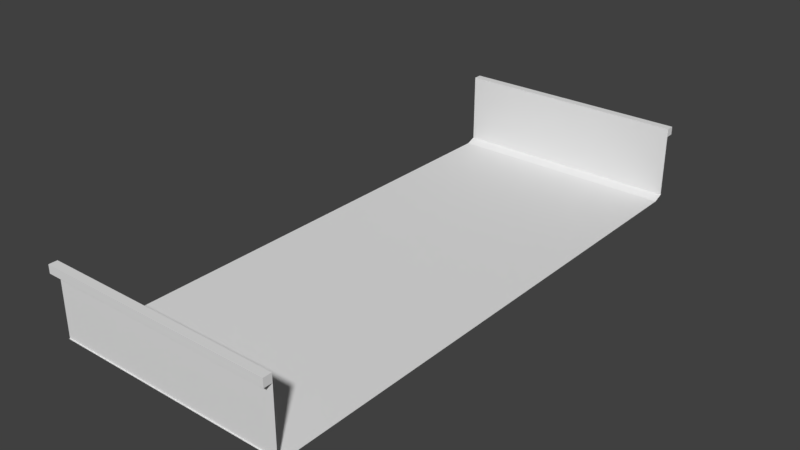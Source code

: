 # Source: WindyValleyBridgeSubdivided.blend  (saved by Blender 2.79.0; exported with 4.5.12 LTS)
import bpy
from mathutils import Matrix  # noqa: F401  (used for matrix-valued properties, if any)

bpy.ops.wm.read_factory_settings(use_empty=True)
scene = bpy.context.scene
scene.name = 'Scene'

# ---- collections
col_collection_1 = bpy.data.collections.new('Collection 1'); scene.collection.children.link(col_collection_1)

# ---- world
world_world = bpy.data.worlds.new('World'); scene.world = world_world
world_world.color = (0.05088, 0.05088, 0.05088)
world_world.use_sun_shadow = False
world_world.sun_shadow_jitter_overblur = 0.0
world_world.cycles.sampling_method = 'MANUAL'

# ---- meshes
me_plane_001 = bpy.data.meshes.new('Plane.001')
me_plane_001.from_pydata([(0.96, -5.96e-08, 0.0), (0.9956, 2.0, 0.2466), (0.9956, -5.769e-08, 0.2466), (0.96, 2.0, 0.0), (0.9956, -5.769e-08, 0.01407), (0.9956, 2.0, 0.01407), (1.0, -5.96e-08, 0.01582), (1.0, 2.0, 0.01582), (0.9956, 2.0, 0.2766), (0.9956, -5.769e-08, 0.2766), (1.026, 2.0, 0.2766), (1.026, -5.769e-08, 0.2766), (1.026, 2.0, 0.2466), (1.026, -5.769e-08, 0.2466), (0.9956, 1.0, 0.2466), (0.9956, 1.0, 0.01407), (1.0, 1.0, 0.01582), (0.96, 1.0, 0.0), (0.9956, 1.0, 0.2766), (1.026, 1.0, 0.2766), (1.026, 1.0, 0.2466), (0.9956, 1.5, 0.2466), (0.9956, 0.5, 0.01407), (1.0, 1.5, 0.01582), (0.96, 1.5, 0.0), (0.9956, 1.5, 0.2766), (1.026, 1.5, 0.2766), (1.026, 1.5, 0.2466), (0.9956, 0.5, 0.2466), (0.9956, 1.5, 0.01407), (1.0, 0.5, 0.01582), (0.96, 0.5, 0.0), (0.9956, 0.5, 0.2766), (1.026, 0.5, 0.2766), (1.026, 0.5, 0.2466), (0.9956, 1.75, 0.2466), (0.9956, 0.25, 0.01407), (1.0, 1.75, 0.01582), (0.9978, -5.865e-08, 0.01495), (0.9978, 2.0, 0.01495), (0.98, 2.0, 0.00791), (0.96, 1.75, 0.0), (0.9956, 1.75, 0.2766), (1.026, 1.75, 0.2766), (1.011, -5.769e-08, 0.2766), (1.011, 2.0, 0.2766), (1.026, 1.75, 0.2466), (1.011, -5.769e-08, 0.2466), (1.011, 2.0, 0.2466), (0.98, -5.96e-08, 0.00791), (0.9956, 0.75, 0.2466), (0.9956, 1.25, 0.01407), (1.0, 0.75, 0.01582), (0.96, 0.75, 0.0), (0.9956, 0.75, 0.2766), (1.026, 0.75, 0.2766), (1.026, 0.75, 0.2466), (1.011, 1.0, 0.2466), (1.011, 1.0, 0.2766), (0.98, 1.0, 0.00791), (0.9956, 1.25, 0.2466), (0.9956, 0.75, 0.01407), (1.0, 1.25, 0.01582), (0.96, 1.25, 0.0), (0.9956, 1.25, 0.2766), (1.026, 1.25, 0.2766), (1.026, 1.25, 0.2466), (0.9956, 0.25, 0.2466), (0.9956, 1.75, 0.01407), (1.0, 0.25, 0.01582), (0.96, 0.25, 0.0), (0.9956, 0.25, 0.2766), (1.026, 0.25, 0.2766), (1.026, 0.25, 0.2466), (0.98, 1.5, 0.00791), (1.011, 1.5, 0.2766), (1.011, 0.5, 0.2466), (1.011, 1.5, 0.2466), (1.011, 0.5, 0.2766), (0.98, 0.5, 0.00791), (0.98, 0.75, 0.00791), (1.011, 0.75, 0.2766), (1.011, 1.25, 0.2466), (1.011, 0.25, 0.2466), (1.011, 1.75, 0.2766), (0.98, 1.75, 0.00791), (0.98, 1.25, 0.00791), (1.011, 1.25, 0.2766), (1.011, 0.75, 0.2466), (1.011, 1.75, 0.2466), (1.011, 0.25, 0.2766), (0.98, 0.25, 0.00791), (0.48, -5.96e-08, 0.0), (0.48, 2.0, 0.0), (0.48, 1.0, 0.0), (0.48, 0.5, 0.0), (0.48, 1.5, 0.0), (0.48, 1.25, 0.0), (0.48, 0.25, 0.0), (0.48, 0.75, 0.0), (0.48, 1.75, 0.0), (0.72, -5.96e-08, 0.0), (0.24, 2.0, 0.0), (0.24, 1.0, 0.0), (0.24, 0.5, 0.0), (0.24, 1.5, 0.0), (0.24, 1.25, 0.0), (0.24, 0.25, 0.0), (0.24, 0.75, 0.0), (0.24, 1.75, 0.0), (0.24, -5.96e-08, 0.0), (0.72, 2.0, 0.0), (0.72, 1.0, 0.0), (0.72, 0.5, 0.0), (0.72, 1.5, 0.0), (0.72, 1.25, 0.0), (0.72, 0.25, 0.0), (0.72, 0.75, 0.0), (0.72, 1.75, 0.0), (0.84, -5.96e-08, 0.0), (0.12, 2.0, 0.0), (0.96, 1.875, 0.0), (0.96, 0.875, 0.0), (0.12, 1.0, 0.0), (0.96, 1.375, 0.0), (0.96, 0.375, 0.0), (0.12, 0.5, 0.0), (0.12, 1.5, 0.0), (0.96, 1.625, 0.0), (0.96, 0.625, 0.0), (0.96, 1.125, 0.0), (0.96, 0.125, 0.0), (0.12, 1.25, 0.0), (0.12, 0.25, 0.0), (0.12, 0.75, 0.0), (0.12, 1.75, 0.0), (0.36, -5.96e-08, 0.0), (0.6, 2.0, 0.0), (0.6, 1.0, 0.0), (0.6, 0.5, 0.0), (0.6, 1.5, 0.0), (0.6, 1.25, 0.0), (0.6, 0.25, 0.0), (0.6, 0.75, 0.0), (0.6, 1.75, 0.0), (0.48, 1.625, 0.0), (0.48, 0.625, 0.0), (0.48, 0.125, 0.0), (0.48, 1.125, 0.0), (0.48, 1.375, 0.0), (0.48, 0.375, 0.0), (0.48, 0.875, 0.0), (0.48, 1.875, 0.0), (0.6, -5.96e-08, 0.0), (0.36, 2.0, 0.0), (0.36, 1.0, 0.0), (0.36, 0.5, 0.0), (0.36, 1.5, 0.0), (0.36, 1.25, 0.0), (0.36, 0.25, 0.0), (0.36, 0.75, 0.0), (0.36, 1.75, 0.0), (0.12, -5.96e-08, 0.0), (0.84, 2.0, 0.0), (0.84, 1.0, 0.0), (0.84, 0.5, 0.0), (0.84, 1.5, 0.0), (0.84, 1.25, 0.0), (0.84, 0.25, 0.0), (0.84, 0.75, 0.0), (0.84, 1.75, 0.0), (0.72, 1.875, 0.0), (0.72, 0.875, 0.0), (0.72, 0.375, 0.0), (0.72, 1.375, 0.0), (0.72, 1.125, 0.0), (0.72, 0.125, 0.0), (0.72, 0.625, 0.0), (0.72, 1.625, 0.0), (0.24, 1.625, 0.0), (0.24, 0.625, 0.0), (0.24, 0.125, 0.0), (0.24, 1.125, 0.0), (0.24, 1.375, 0.0), (0.24, 0.375, 0.0), (0.24, 0.875, 0.0), (0.24, 1.875, 0.0), (0.12, 1.875, 0.0), (0.12, 0.875, 0.0), (0.12, 0.375, 0.0), (0.12, 1.375, 0.0), (0.12, 1.125, 0.0), (0.12, 0.125, 0.0), (0.12, 0.625, 0.0), (0.12, 1.625, 0.0), (0.6, 1.625, 0.0), (0.6, 0.625, 0.0), (0.6, 0.125, 0.0), (0.6, 1.125, 0.0), (0.6, 1.375, 0.0), (0.6, 0.375, 0.0), (0.6, 0.875, 0.0), (0.6, 1.875, 0.0), (0.84, 1.875, 0.0), (0.84, 0.875, 0.0), (0.84, 0.375, 0.0), (0.84, 1.375, 0.0), (0.84, 1.125, 0.0), (0.84, 0.125, 0.0), (0.84, 0.625, 0.0), (0.84, 1.625, 0.0), (0.36, 1.625, 0.0), (0.36, 0.625, 0.0), (0.36, 0.125, 0.0), (0.36, 1.125, 0.0), (0.36, 1.375, 0.0), (0.36, 0.375, 0.0), (0.36, 0.875, 0.0), (0.36, 1.875, 0.0), (-0.96, -5.96e-08, 0.0), (-0.9956, 2.0, 0.2466), (-0.9956, -5.769e-08, 0.2466), (-0.96, 2.0, 0.0), (0.0, 2.0, 0.0), (0.0, -5.96e-08, 0.0), (-0.9956, -5.769e-08, 0.01407), (-0.9956, 2.0, 0.01407), (-1.0, -5.96e-08, 0.01582), (-1.0, 2.0, 0.01582), (-0.9956, 2.0, 0.2766), (-0.9956, -5.769e-08, 0.2766), (-1.026, 2.0, 0.2766), (-1.026, -5.769e-08, 0.2766), (-1.026, 2.0, 0.2466), (-1.026, -5.769e-08, 0.2466), (-0.9956, 1.0, 0.2466), (0.0, 1.0, 0.0), (-0.9956, 1.0, 0.01407), (-1.0, 1.0, 0.01582), (-0.96, 1.0, 0.0), (-0.9956, 1.0, 0.2766), (-1.026, 1.0, 0.2766), (-1.026, 1.0, 0.2466), (-0.9956, 1.5, 0.2466), (0.0, 1.5, 0.0), (-0.9956, 0.5, 0.01407), (-1.0, 1.5, 0.01582), (-0.96, 1.5, 0.0), (-0.9956, 1.5, 0.2766), (-1.026, 1.5, 0.2766), (-1.026, 1.5, 0.2466), (-0.9956, 0.5, 0.2466), (0.0, 0.5, 0.0), (-0.9956, 1.5, 0.01407), (-1.0, 0.5, 0.01582), (-0.96, 0.5, 0.0), (-0.9956, 0.5, 0.2766), (-1.026, 0.5, 0.2766), (-1.026, 0.5, 0.2466), (-0.9956, 1.75, 0.2466), (0.0, 1.75, 0.0), (-0.9956, 0.25, 0.01407), (-1.0, 1.75, 0.01582), (-0.9978, -5.865e-08, 0.01495), (-0.9978, 2.0, 0.01495), (-0.98, 2.0, 0.00791), (-0.96, 1.75, 0.0), (-0.9956, 1.75, 0.2766), (-1.026, 1.75, 0.2766), (-1.011, -5.769e-08, 0.2766), (-1.011, 2.0, 0.2766), (-1.026, 1.75, 0.2466), (-1.011, -5.769e-08, 0.2466), (-1.011, 2.0, 0.2466), (-0.98, -5.96e-08, 0.00791), (-0.9956, 0.75, 0.2466), (0.0, 0.75, 0.0), (-0.9956, 1.25, 0.01407), (-1.0, 0.75, 0.01582), (-0.96, 0.75, 0.0), (-0.9956, 0.75, 0.2766), (-1.026, 0.75, 0.2766), (-1.026, 0.75, 0.2466), (-1.011, 1.0, 0.2466), (-1.011, 1.0, 0.2766), (-0.98, 1.0, 0.00791), (-0.9956, 1.25, 0.2466), (0.0, 1.25, 0.0), (-0.9956, 0.75, 0.01407), (-1.0, 1.25, 0.01582), (-0.96, 1.25, 0.0), (-0.9956, 1.25, 0.2766), (-1.026, 1.25, 0.2766), (-1.026, 1.25, 0.2466), (-0.9956, 0.25, 0.2466), (0.0, 0.25, 0.0), (-0.9956, 1.75, 0.01407), (-1.0, 0.25, 0.01582), (-0.96, 0.25, 0.0), (-0.9956, 0.25, 0.2766), (-1.026, 0.25, 0.2766), (-1.026, 0.25, 0.2466), (-0.98, 1.5, 0.00791), (-1.011, 1.5, 0.2766), (-1.011, 0.5, 0.2466), (-1.011, 1.5, 0.2466), (-1.011, 0.5, 0.2766), (-0.98, 0.5, 0.00791), (-0.98, 0.75, 0.00791), (-1.011, 0.75, 0.2766), (-1.011, 1.25, 0.2466), (-1.011, 0.25, 0.2466), (-1.011, 1.75, 0.2766), (-0.98, 1.75, 0.00791), (-0.98, 1.25, 0.00791), (-1.011, 1.25, 0.2766), (-1.011, 0.75, 0.2466), (-1.011, 1.75, 0.2466), (-1.011, 0.25, 0.2766), (-0.98, 0.25, 0.00791), (-0.48, -5.96e-08, 0.0), (-0.48, 2.0, 0.0), (-0.48, 1.0, 0.0), (-0.48, 0.5, 0.0), (-0.48, 1.5, 0.0), (-0.48, 1.25, 0.0), (-0.48, 0.25, 0.0), (-0.48, 0.75, 0.0), (-0.48, 1.75, 0.0), (-0.72, -5.96e-08, 0.0), (-0.24, 2.0, 0.0), (-0.24, 1.0, 0.0), (-0.24, 0.5, 0.0), (-0.24, 1.5, 0.0), (-0.24, 1.25, 0.0), (-0.24, 0.25, 0.0), (-0.24, 0.75, 0.0), (-0.24, 1.75, 0.0), (-0.24, -5.96e-08, 0.0), (-0.72, 2.0, 0.0), (-0.72, 1.0, 0.0), (-0.72, 0.5, 0.0), (-0.72, 1.5, 0.0), (-0.72, 1.25, 0.0), (-0.72, 0.25, 0.0), (-0.72, 0.75, 0.0), (-0.72, 1.75, 0.0), (-0.84, -5.96e-08, 0.0), (-0.12, 2.0, 0.0), (0.0, 1.875, 0.0), (-0.96, 1.875, 0.0), (0.0, 0.875, 0.0), (-0.96, 0.875, 0.0), (-0.12, 1.0, 0.0), (0.0, 1.375, 0.0), (-0.96, 1.375, 0.0), (0.0, 0.375, 0.0), (-0.96, 0.375, 0.0), (-0.12, 0.5, 0.0), (-0.12, 1.5, 0.0), (0.0, 1.625, 0.0), (-0.96, 1.625, 0.0), (0.0, 0.625, 0.0), (-0.96, 0.625, 0.0), (0.0, 1.125, 0.0), (-0.96, 1.125, 0.0), (0.0, 0.125, 0.0), (-0.96, 0.125, 0.0), (-0.12, 1.25, 0.0), (-0.12, 0.25, 0.0), (-0.12, 0.75, 0.0), (-0.12, 1.75, 0.0), (-0.36, -5.96e-08, 0.0), (-0.6, 2.0, 0.0), (-0.6, 1.0, 0.0), (-0.6, 0.5, 0.0), (-0.6, 1.5, 0.0), (-0.6, 1.25, 0.0), (-0.6, 0.25, 0.0), (-0.6, 0.75, 0.0), (-0.6, 1.75, 0.0), (-0.48, 1.625, 0.0), (-0.48, 0.625, 0.0), (-0.48, 0.125, 0.0), (-0.48, 1.125, 0.0), (-0.48, 1.375, 0.0), (-0.48, 0.375, 0.0), (-0.48, 0.875, 0.0), (-0.48, 1.875, 0.0), (-0.6, -5.96e-08, 0.0), (-0.36, 2.0, 0.0), (-0.36, 1.0, 0.0), (-0.36, 0.5, 0.0), (-0.36, 1.5, 0.0), (-0.36, 1.25, 0.0), (-0.36, 0.25, 0.0), (-0.36, 0.75, 0.0), (-0.36, 1.75, 0.0), (-0.12, -5.96e-08, 0.0), (-0.84, 2.0, 0.0), (-0.84, 1.0, 0.0), (-0.84, 0.5, 0.0), (-0.84, 1.5, 0.0), (-0.84, 1.25, 0.0), (-0.84, 0.25, 0.0), (-0.84, 0.75, 0.0), (-0.84, 1.75, 0.0), (-0.72, 1.875, 0.0), (-0.72, 0.875, 0.0), (-0.72, 0.375, 0.0), (-0.72, 1.375, 0.0), (-0.72, 1.125, 0.0), (-0.72, 0.125, 0.0), (-0.72, 0.625, 0.0), (-0.72, 1.625, 0.0), (-0.24, 1.625, 0.0), (-0.24, 0.625, 0.0), (-0.24, 0.125, 0.0), (-0.24, 1.125, 0.0), (-0.24, 1.375, 0.0), (-0.24, 0.375, 0.0), (-0.24, 0.875, 0.0), (-0.24, 1.875, 0.0), (-0.12, 1.875, 0.0), (-0.12, 0.875, 0.0), (-0.12, 0.375, 0.0), (-0.12, 1.375, 0.0), (-0.12, 1.125, 0.0), (-0.12, 0.125, 0.0), (-0.12, 0.625, 0.0), (-0.12, 1.625, 0.0), (-0.6, 1.625, 0.0), (-0.6, 0.625, 0.0), (-0.6, 0.125, 0.0), (-0.6, 1.125, 0.0), (-0.6, 1.375, 0.0), (-0.6, 0.375, 0.0), (-0.6, 0.875, 0.0), (-0.6, 1.875, 0.0), (-0.84, 1.875, 0.0), (-0.84, 0.875, 0.0), (-0.84, 0.375, 0.0), (-0.84, 1.375, 0.0), (-0.84, 1.125, 0.0), (-0.84, 0.125, 0.0), (-0.84, 0.625, 0.0), (-0.84, 1.625, 0.0), (-0.36, 1.625, 0.0), (-0.36, 0.625, 0.0), (-0.36, 0.125, 0.0), (-0.36, 1.125, 0.0), (-0.36, 1.375, 0.0), (-0.36, 0.375, 0.0), (-0.36, 0.875, 0.0), (-0.36, 1.875, 0.0)], [(38, 6), (39, 5), (5, 3), (0, 4), (4, 38), (7, 39), (263, 227), (264, 226), (226, 222), (219, 225), (225, 263), (228, 264)], [(4, 67, 36), (131, 0, 49), (102, 187, 186), (2, 71, 67), (44, 72, 90), (11, 73, 72), (13, 44, 47), (35, 48, 89), (10, 48, 45), (50, 57, 88), (19, 66, 65), (58, 65, 87), (14, 64, 60), (103, 188, 185), (130, 17, 59), (15, 60, 51), (29, 35, 68), (128, 24, 74), (104, 189, 184), (21, 42, 35), (75, 43, 84), (26, 46, 43), (67, 76, 83), (60, 77, 82), (33, 56, 55), (78, 55, 81), (28, 54, 50), (105, 190, 183), (129, 31, 79), (22, 50, 61), (61, 14, 15), (80, 30, 52), (59, 52, 16), (122, 53, 80), (106, 191, 182), (50, 18, 14), (81, 19, 58), (54, 58, 18), (32, 81, 54), (55, 20, 19), (82, 27, 66), (57, 66, 20), (14, 82, 57), (83, 34, 73), (47, 73, 13), (2, 83, 47), (43, 12, 10), (84, 10, 45), (42, 45, 8), (25, 84, 42), (35, 8, 1), (107, 192, 181), (85, 23, 37), (40, 37, 7), (121, 41, 85), (68, 1, 5), (51, 21, 29), (86, 16, 62), (74, 62, 23), (124, 63, 86), (108, 193, 180), (60, 25, 21), (87, 26, 75), (64, 75, 25), (18, 87, 64), (65, 27, 26), (88, 20, 56), (76, 56, 34), (28, 88, 76), (45, 1, 8), (89, 12, 46), (77, 46, 27), (21, 89, 77), (47, 9, 2), (72, 34, 33), (90, 33, 78), (71, 78, 32), (9, 90, 71), (67, 32, 28), (109, 194, 179), (91, 6, 69), (79, 69, 30), (125, 70, 91), (36, 28, 22), (118, 195, 178), (117, 196, 177), (116, 197, 176), (115, 198, 175), (114, 199, 174), (113, 200, 173), (112, 201, 172), (111, 202, 171), (3, 203, 121), (17, 204, 122), (31, 205, 125), (24, 206, 124), (63, 207, 130), (70, 208, 131), (53, 209, 129), (41, 210, 128), (100, 211, 145), (99, 212, 146), (98, 213, 147), (97, 214, 148), (96, 215, 149), (95, 216, 150), (94, 217, 151), (93, 218, 152), (102, 120, 187), (103, 123, 188), (104, 126, 189), (105, 127, 190), (106, 132, 191), (107, 133, 192), (108, 134, 193), (109, 135, 194), (118, 144, 195), (117, 143, 196), (116, 142, 197), (115, 141, 198), (114, 140, 199), (113, 139, 200), (112, 138, 201), (111, 137, 202), (3, 163, 203), (17, 164, 204), (31, 165, 205), (24, 166, 206), (63, 167, 207), (70, 168, 208), (53, 169, 209), (41, 170, 210), (100, 161, 211), (99, 160, 212), (98, 159, 213), (97, 158, 214), (96, 157, 215), (95, 156, 216), (94, 155, 217), (93, 154, 218), (218, 186, 109), (218, 154, 186), (154, 102, 186), (217, 185, 108), (217, 155, 185), (155, 103, 185), (216, 184, 107), (216, 156, 184), (156, 104, 184), (215, 183, 106), (215, 157, 183), (157, 105, 183), (214, 182, 103), (214, 158, 182), (158, 106, 182), (213, 181, 110), (213, 159, 181), (159, 107, 181), (212, 180, 104), (212, 160, 180), (160, 108, 180), (211, 179, 105), (211, 161, 179), (161, 109, 179), (210, 178, 114), (210, 170, 178), (170, 118, 178), (209, 177, 113), (209, 169, 177), (169, 117, 177), (208, 176, 101), (208, 168, 176), (168, 116, 176), (207, 175, 112), (207, 167, 175), (167, 115, 175), (206, 174, 115), (206, 166, 174), (166, 114, 174), (205, 173, 116), (205, 165, 173), (165, 113, 173), (204, 172, 117), (204, 164, 172), (164, 112, 172), (203, 171, 118), (203, 163, 171), (163, 111, 171), (202, 152, 100), (202, 137, 152), (137, 93, 152), (201, 151, 99), (201, 138, 151), (138, 94, 151), (200, 150, 98), (200, 139, 150), (139, 95, 150), (199, 149, 97), (199, 140, 149), (140, 96, 149), (198, 148, 94), (198, 141, 148), (141, 97, 148), (197, 147, 92), (197, 142, 147), (142, 98, 147), (196, 146, 95), (196, 143, 146), (143, 99, 146), (195, 145, 96), (195, 144, 145), (144, 100, 145), (194, 360, 244), (194, 135, 360), (135, 260, 360), (193, 362, 252), (193, 134, 362), (134, 276, 362), (192, 366, 224), (192, 133, 366), (133, 295, 366), (191, 364, 236), (191, 132, 364), (132, 287, 364), (190, 354, 287), (190, 127, 354), (127, 244, 354), (189, 356, 295), (189, 126, 356), (126, 252, 356), (188, 351, 276), (188, 123, 351), (123, 236, 351), (187, 349, 260), (187, 120, 349), (120, 223, 349), (152, 161, 100), (152, 218, 161), (218, 109, 161), (151, 160, 99), (151, 217, 160), (217, 108, 160), (150, 159, 98), (150, 216, 159), (216, 107, 159), (149, 158, 97), (149, 215, 158), (215, 106, 158), (148, 155, 94), (148, 214, 155), (214, 103, 155), (147, 136, 92), (147, 213, 136), (213, 110, 136), (146, 156, 95), (146, 212, 156), (212, 104, 156), (145, 157, 96), (145, 211, 157), (211, 105, 157), (128, 166, 24), (128, 210, 166), (210, 114, 166), (129, 165, 31), (129, 209, 165), (209, 113, 165), (131, 119, 0), (131, 208, 119), (208, 101, 119), (130, 164, 17), (130, 207, 164), (207, 112, 164), (124, 167, 63), (124, 206, 167), (206, 115, 167), (125, 168, 70), (125, 205, 168), (205, 116, 168), (122, 169, 53), (122, 204, 169), (204, 117, 169), (121, 170, 41), (121, 203, 170), (203, 118, 170), (171, 144, 118), (171, 202, 144), (202, 100, 144), (172, 143, 117), (172, 201, 143), (201, 99, 143), (173, 142, 116), (173, 200, 142), (200, 98, 142), (174, 141, 115), (174, 199, 141), (199, 97, 141), (175, 138, 112), (175, 198, 138), (198, 94, 138), (176, 153, 101), (176, 197, 153), (197, 92, 153), (177, 139, 113), (177, 196, 139), (196, 95, 139), (178, 140, 114), (178, 195, 140), (195, 96, 140), (179, 127, 105), (179, 194, 127), (194, 244, 127), (180, 126, 104), (180, 193, 126), (193, 252, 126), (181, 162, 110), (181, 192, 162), (192, 224, 162), (182, 123, 103), (182, 191, 123), (191, 236, 123), (183, 132, 106), (183, 190, 132), (190, 287, 132), (184, 133, 107), (184, 189, 133), (189, 295, 133), (185, 134, 108), (185, 188, 134), (188, 276, 134), (186, 135, 109), (186, 187, 135), (187, 260, 135), (4, 2, 67), (49, 91, 131), (91, 70, 131), (2, 9, 71), (44, 11, 72), (11, 13, 73), (13, 11, 44), (35, 1, 48), (10, 12, 48), (50, 14, 57), (19, 20, 66), (58, 19, 65), (14, 18, 64), (59, 86, 130), (86, 63, 130), (15, 14, 60), (29, 21, 35), (74, 85, 128), (85, 41, 128), (21, 25, 42), (75, 26, 43), (26, 27, 46), (67, 28, 76), (60, 21, 77), (33, 34, 56), (78, 33, 55), (28, 32, 54), (79, 80, 129), (80, 53, 129), (22, 28, 50), (61, 50, 14), (80, 79, 30), (59, 80, 52), (80, 59, 122), (59, 17, 122), (50, 54, 18), (81, 55, 19), (54, 81, 58), (32, 78, 81), (55, 56, 20), (82, 77, 27), (57, 82, 66), (14, 60, 82), (83, 76, 34), (47, 83, 73), (2, 67, 83), (43, 46, 12), (84, 43, 10), (42, 84, 45), (25, 75, 84), (35, 42, 8), (85, 74, 23), (40, 85, 37), (85, 40, 121), (40, 3, 121), (68, 35, 1), (51, 60, 21), (86, 59, 16), (74, 86, 62), (86, 74, 124), (74, 24, 124), (60, 64, 25), (87, 65, 26), (64, 87, 75), (18, 58, 87), (65, 66, 27), (88, 57, 20), (76, 88, 56), (28, 50, 88), (45, 48, 1), (89, 48, 12), (77, 89, 46), (21, 35, 89), (47, 44, 9), (72, 73, 34), (90, 72, 33), (71, 90, 78), (9, 44, 90), (67, 71, 32), (91, 49, 6), (79, 91, 69), (91, 79, 125), (79, 31, 125), (36, 67, 28), (225, 261, 294), (367, 274, 219), (330, 422, 423), (221, 294, 299), (269, 318, 300), (232, 300, 301), (234, 272, 269), (259, 317, 273), (231, 270, 273), (275, 316, 283), (241, 292, 293), (284, 315, 292), (235, 286, 291), (331, 421, 424), (365, 285, 239), (237, 277, 286), (253, 296, 259), (361, 302, 247), (332, 420, 425), (243, 259, 267), (303, 312, 268), (249, 268, 271), (294, 311, 304), (286, 310, 305), (257, 281, 282), (306, 309, 281), (251, 275, 280), (333, 419, 426), (363, 307, 255), (245, 288, 275), (288, 237, 235), (308, 278, 254), (285, 238, 278), (352, 308, 279), (334, 418, 427), (275, 235, 240), (309, 284, 241), (280, 240, 284), (256, 280, 309), (281, 241, 242), (310, 293, 250), (283, 242, 293), (235, 283, 310), (311, 301, 258), (272, 234, 301), (221, 272, 311), (268, 231, 233), (312, 270, 231), (267, 229, 270), (248, 267, 312), (259, 220, 229), (335, 417, 428), (313, 262, 246), (265, 228, 262), (350, 313, 266), (296, 226, 220), (277, 253, 243), (314, 289, 238), (302, 246, 289), (355, 314, 290), (336, 416, 429), (286, 243, 248), (315, 303, 249), (291, 248, 303), (240, 291, 315), (292, 249, 250), (316, 282, 242), (304, 258, 282), (251, 304, 316), (270, 229, 220), (317, 271, 233), (305, 250, 271), (243, 305, 317), (272, 221, 230), (300, 257, 258), (318, 306, 257), (299, 256, 306), (230, 299, 318), (294, 251, 256), (337, 415, 430), (319, 297, 227), (307, 254, 297), (357, 319, 298), (261, 245, 251), (346, 414, 431), (345, 413, 432), (344, 412, 433), (343, 411, 434), (342, 410, 435), (341, 409, 436), (340, 408, 437), (339, 407, 438), (222, 350, 439), (239, 352, 440), (255, 357, 441), (247, 355, 442), (290, 365, 443), (298, 367, 444), (279, 363, 445), (266, 361, 446), (328, 381, 447), (327, 382, 448), (326, 383, 449), (325, 384, 450), (324, 385, 451), (323, 386, 452), (322, 387, 453), (321, 388, 454), (330, 423, 348), (331, 424, 353), (332, 425, 358), (333, 426, 359), (334, 427, 368), (335, 428, 369), (336, 429, 370), (337, 430, 371), (346, 431, 380), (345, 432, 379), (344, 433, 378), (343, 434, 377), (342, 435, 376), (341, 436, 375), (340, 437, 374), (339, 438, 373), (222, 439, 399), (239, 440, 400), (255, 441, 401), (247, 442, 402), (290, 443, 403), (298, 444, 404), (279, 445, 405), (266, 446, 406), (328, 447, 397), (327, 448, 396), (326, 449, 395), (325, 450, 394), (324, 451, 393), (323, 452, 392), (322, 453, 391), (321, 454, 390), (454, 337, 422), (454, 422, 390), (390, 422, 330), (453, 336, 421), (453, 421, 391), (391, 421, 331), (452, 335, 420), (452, 420, 392), (392, 420, 332), (451, 334, 419), (451, 419, 393), (393, 419, 333), (450, 331, 418), (450, 418, 394), (394, 418, 334), (449, 338, 417), (449, 417, 395), (395, 417, 335), (448, 332, 416), (448, 416, 396), (396, 416, 336), (447, 333, 415), (447, 415, 397), (397, 415, 337), (446, 342, 414), (446, 414, 406), (406, 414, 346), (445, 341, 413), (445, 413, 405), (405, 413, 345), (444, 329, 412), (444, 412, 404), (404, 412, 344), (443, 340, 411), (443, 411, 403), (403, 411, 343), (442, 343, 410), (442, 410, 402), (402, 410, 342), (441, 344, 409), (441, 409, 401), (401, 409, 341), (440, 345, 408), (440, 408, 400), (400, 408, 340), (439, 346, 407), (439, 407, 399), (399, 407, 339), (438, 328, 388), (438, 388, 373), (373, 388, 321), (437, 327, 387), (437, 387, 374), (374, 387, 322), (436, 326, 386), (436, 386, 375), (375, 386, 323), (435, 325, 385), (435, 385, 376), (376, 385, 324), (434, 322, 384), (434, 384, 377), (377, 384, 325), (433, 320, 383), (433, 383, 378), (378, 383, 326), (432, 323, 382), (432, 382, 379), (379, 382, 327), (431, 324, 381), (431, 381, 380), (380, 381, 328), (430, 244, 360), (430, 360, 371), (371, 360, 260), (429, 252, 362), (429, 362, 370), (370, 362, 276), (428, 224, 366), (428, 366, 369), (369, 366, 295), (427, 236, 364), (427, 364, 368), (368, 364, 287), (426, 287, 354), (426, 354, 359), (359, 354, 244), (425, 295, 356), (425, 356, 358), (358, 356, 252), (424, 276, 351), (424, 351, 353), (353, 351, 236), (423, 260, 349), (423, 349, 348), (348, 349, 223), (388, 328, 397), (388, 397, 454), (454, 397, 337), (387, 327, 396), (387, 396, 453), (453, 396, 336), (386, 326, 395), (386, 395, 452), (452, 395, 335), (385, 325, 394), (385, 394, 451), (451, 394, 334), (384, 322, 391), (384, 391, 450), (450, 391, 331), (383, 320, 372), (383, 372, 449), (449, 372, 338), (382, 323, 392), (382, 392, 448), (448, 392, 332), (381, 324, 393), (381, 393, 447), (447, 393, 333), (361, 247, 402), (361, 402, 446), (446, 402, 342), (363, 255, 401), (363, 401, 445), (445, 401, 341), (367, 219, 347), (367, 347, 444), (444, 347, 329), (365, 239, 400), (365, 400, 443), (443, 400, 340), (355, 290, 403), (355, 403, 442), (442, 403, 343), (357, 298, 404), (357, 404, 441), (441, 404, 344), (352, 279, 405), (352, 405, 440), (440, 405, 345), (350, 266, 406), (350, 406, 439), (439, 406, 346), (407, 346, 380), (407, 380, 438), (438, 380, 328), (408, 345, 379), (408, 379, 437), (437, 379, 327), (409, 344, 378), (409, 378, 436), (436, 378, 326), (410, 343, 377), (410, 377, 435), (435, 377, 325), (411, 340, 374), (411, 374, 434), (434, 374, 322), (412, 329, 389), (412, 389, 433), (433, 389, 320), (413, 341, 375), (413, 375, 432), (432, 375, 323), (414, 342, 376), (414, 376, 431), (431, 376, 324), (415, 333, 359), (415, 359, 430), (430, 359, 244), (416, 332, 358), (416, 358, 429), (429, 358, 252), (417, 338, 398), (417, 398, 428), (428, 398, 224), (418, 331, 353), (418, 353, 427), (427, 353, 236), (419, 334, 368), (419, 368, 426), (426, 368, 287), (420, 335, 369), (420, 369, 425), (425, 369, 295), (421, 336, 370), (421, 370, 424), (424, 370, 276), (422, 337, 371), (422, 371, 423), (423, 371, 260), (225, 294, 221), (274, 367, 319), (319, 367, 298), (221, 299, 230), (269, 300, 232), (232, 301, 234), (234, 269, 232), (259, 273, 220), (231, 273, 233), (275, 283, 235), (241, 293, 242), (284, 292, 241), (235, 291, 240), (285, 365, 314), (314, 365, 290), (237, 286, 235), (253, 259, 243), (302, 361, 313), (313, 361, 266), (243, 267, 248), (303, 268, 249), (249, 271, 250), (294, 304, 251), (286, 305, 243), (257, 282, 258), (306, 281, 257), (251, 280, 256), (307, 363, 308), (308, 363, 279), (245, 275, 251), (288, 235, 275), (308, 254, 307), (285, 278, 308), (308, 352, 285), (285, 352, 239), (275, 240, 280), (309, 241, 281), (280, 284, 309), (256, 309, 306), (281, 242, 282), (310, 250, 305), (283, 293, 310), (235, 310, 286), (311, 258, 304), (272, 301, 311), (221, 311, 294), (268, 233, 271), (312, 231, 268), (267, 270, 312), (248, 312, 303), (259, 229, 267), (313, 246, 302), (265, 262, 313), (313, 350, 265), (265, 350, 222), (296, 220, 259), (277, 243, 286), (314, 238, 285), (302, 289, 314), (314, 355, 302), (302, 355, 247), (286, 248, 291), (315, 249, 292), (291, 303, 315), (240, 315, 284), (292, 250, 293), (316, 242, 283), (304, 282, 316), (251, 316, 275), (270, 220, 273), (317, 233, 273), (305, 271, 317), (243, 317, 259), (272, 230, 269), (300, 258, 301), (318, 257, 300), (299, 306, 318), (230, 318, 269), (294, 256, 299), (319, 227, 274), (307, 297, 319), (319, 357, 307), (307, 357, 255), (261, 251, 294)])
_uv = me_plane_001.uv_layers.new(name='UVMap')
_uv.uv.foreach_set('vector', [3.41e-05, 0.9963, 0.125, 3.41e-05, 0.125, 0.9963, 5.201, 0.9906, 5.875, 0.9906, 5.875, 0.4911, 0.6231, 0.9979, 0.5631, 0.9354, 0.6231, 0.9354, -9.377, 1.952e-05, -8.08, 0.9999, -8.08, 1.952e-05, 9.371, 1.508, 8.074, 2.008, 8.074, 1.508, -9.377, 0.9999, -8.08, 1.952e-05, -8.08, 0.9999, 0.649, -6.878e-05, 0.324, 1.0, 0.324, -6.878e-05, 0.8728, 0.9999, 0.9978, 0.5, 0.8728, 0.5, 1.0, 1.0, 0.5, -6.876e-05, 0.5, 1.0, 0.3728, 0.9999, 0.4978, 0.5, 0.3728, 0.5, -4.19, 0.9999, -2.893, 1.952e-05, -2.893, 0.9999, 4.184, 1.508, 2.887, 2.008, 2.887, 1.508, -4.19, 1.952e-05, -2.893, 0.9999, -2.893, 1.952e-05, 0.6231, 0.498, 0.5631, 0.4355, 0.6231, 0.4355, -0.1896, 0.9906, 0.4843, 0.9906, 0.4843, 0.4911, 0.5, 0.9963, 0.625, 3.41e-05, 0.625, 0.9963, 0.75, 0.9963, 0.875, 3.41e-05, 0.875, 0.9963, -2.885, 0.9906, -2.211, 0.9906, -2.211, 0.4911, 0.6231, 0.248, 0.5631, 0.1855, 0.6231, 0.1855, -1.596, 1.952e-05, -0.2991, 0.9999, -0.2991, 1.952e-05, 1.59, 1.508, 0.2931, 2.008, 0.2931, 1.508, -1.596, 0.9999, -0.2991, 1.952e-05, -0.2991, 0.9999, 0.1228, 0.9999, 0.2478, 0.5, 0.1228, 0.5, 0.6228, 0.9999, 0.7478, 0.5, 0.6228, 0.5, -6.783, 0.9999, -5.487, 1.952e-05, -5.487, 0.9999, 6.777, 1.508, 5.481, 2.008, 5.481, 1.508, -6.783, 1.952e-05, -5.487, 0.9999, -5.487, 1.952e-05, 0.6231, 0.748, 0.5631, 0.6855, 0.6231, 0.6855, 2.506, 0.9906, 3.18, 0.9906, 3.18, 0.4911, 0.25, 0.9963, 0.375, 3.41e-05, 0.375, 0.9963, 0.375, 0.9963, 0.5, 3.41e-05, 0.5, 0.9963, 1.832, 0.4911, 3.18, -0.008349, 1.832, -0.008349, 0.4843, 0.4911, 1.832, -0.008349, 0.4843, -0.008349, 1.158, 0.9906, 1.832, 0.9906, 1.832, 0.4911, 0.6231, 0.623, 0.5631, 0.5605, 0.6231, 0.5605, -5.487, 1.952e-05, -4.19, 0.9999, -4.19, 1.952e-05, 5.481, 1.508, 4.184, 2.008, 4.184, 1.508, 5.481, 1.008, 4.184, 1.508, 4.184, 1.008, 6.777, 1.008, 5.481, 1.508, 5.481, 1.008, -5.487, 0.9999, -4.19, 1.952e-05, -4.19, 0.9999, 0.6228, 0.5, 0.7478, 1.952e-05, 0.6228, 1.952e-05, 0.4978, 0.5, 0.6228, 1.952e-05, 0.4978, 1.952e-05, 0.4978, 0.9999, 0.6228, 0.5, 0.4978, 0.5, 0.1228, 0.5, 0.2478, 1.952e-05, 0.1228, 1.952e-05, -0.002212, 0.5, 0.1228, 1.952e-05, -0.002212, 1.952e-05, -0.002212, 0.9999, 0.1228, 0.5, -0.002212, 0.5, -0.2991, 0.9999, 0.9978, 1.952e-05, 0.9978, 0.9999, 0.2931, 1.508, -1.004, 2.008, -1.004, 1.508, 0.2931, 1.008, -1.004, 1.508, -1.004, 1.008, 1.59, 1.008, 0.2931, 1.508, 0.2931, 1.008, -0.2991, 1.952e-05, 0.9978, 0.9999, 0.9978, 1.952e-05, 0.6231, 0.123, 0.5631, 0.06055, 0.6231, 0.06055, -3.559, 0.4911, -2.211, -0.00835, -3.559, -0.00835, -4.906, 0.4911, -3.559, -0.00835, -4.906, -0.00835, -4.232, 0.9906, -3.559, 0.9906, -3.559, 0.4911, 0.875, 0.9963, 1.0, 3.41e-05, 1.0, 0.9963, 0.625, 0.9963, 0.75, 3.41e-05, 0.75, 0.9963, -0.8634, 0.4911, 0.4843, -0.008349, -0.8634, -0.00835, -2.211, 0.4911, -0.8634, -0.00835, -2.211, -0.00835, -1.537, 0.9906, -0.8634, 0.9906, -0.8634, 0.4911, 0.6231, 0.373, 0.5631, 0.3105, 0.6231, 0.3105, -2.893, 1.952e-05, -1.596, 0.9999, -1.596, 1.952e-05, 2.887, 1.508, 1.59, 2.008, 1.59, 1.508, 2.887, 1.008, 1.59, 1.508, 1.59, 1.008, 4.184, 1.008, 2.887, 1.508, 2.887, 1.008, -2.893, 0.9999, -1.596, 1.952e-05, -1.596, 0.9999, 0.3728, 0.5, 0.4978, 1.952e-05, 0.3728, 1.952e-05, 0.2478, 0.5, 0.3728, 1.952e-05, 0.2478, 1.952e-05, 0.2478, 0.9999, 0.3728, 0.5, 0.2478, 0.5, 0.5, 1.0, -1.811e-05, -6.876e-05, -1.811e-05, 1.0, 0.8728, 0.5, 0.9978, 1.952e-05, 0.8728, 1.952e-05, 0.7478, 0.5, 0.8728, 1.952e-05, 0.7478, 1.952e-05, 0.7478, 0.9999, 0.8728, 0.5, 0.7478, 0.5, 0.324, -6.878e-05, -0.001064, 1.0, -0.001064, -6.878e-05, -8.08, 0.9999, -6.783, 1.952e-05, -6.783, 0.9999, 8.074, 1.508, 6.777, 2.008, 6.777, 1.508, 8.074, 1.008, 6.777, 1.508, 6.777, 1.008, 9.371, 1.008, 8.074, 1.508, 8.074, 1.008, -8.08, 1.952e-05, -6.783, 0.9999, -6.783, 1.952e-05, 0.6231, 0.8729, 0.5631, 0.8104, 0.6231, 0.8104, 4.527, 0.4911, 5.875, -0.008349, 4.527, -0.008349, 3.18, 0.4911, 4.527, -0.008349, 3.18, -0.008349, 3.853, 0.9906, 4.527, 0.9906, 4.527, 0.4911, 0.125, 0.9963, 0.25, 3.41e-05, 0.25, 0.9963, 0.8631, 0.8729, 0.8031, 0.8104, 0.8631, 0.8104, 0.8631, 0.373, 0.8031, 0.3105, 0.8631, 0.3105, 0.8631, 0.123, 0.8031, 0.06055, 0.8631, 0.06055, 0.8631, 0.623, 0.8031, 0.5605, 0.8631, 0.5605, 0.8631, 0.748, 0.8031, 0.6855, 0.8631, 0.6855, 0.8631, 0.248, 0.8031, 0.1855, 0.8631, 0.1855, 0.8631, 0.498, 0.8031, 0.4355, 0.8631, 0.4355, 0.8631, 0.9979, 0.8031, 0.9354, 0.8631, 0.9354, 0.983, 0.9979, 0.923, 0.9354, 0.983, 0.9354, 0.983, 0.498, 0.923, 0.4355, 0.983, 0.4355, 0.983, 0.248, 0.923, 0.1855, 0.983, 0.1855, 0.983, 0.748, 0.923, 0.6855, 0.983, 0.6855, 0.983, 0.623, 0.923, 0.5605, 0.983, 0.5605, 0.983, 0.123, 0.923, 0.06055, 0.983, 0.06055, 0.983, 0.373, 0.923, 0.3105, 0.983, 0.3105, 0.983, 0.8729, 0.923, 0.8104, 0.983, 0.8104, 0.7431, 0.8729, 0.6831, 0.8104, 0.7431, 0.8104, 0.7431, 0.373, 0.6831, 0.3105, 0.7431, 0.3105, 0.7431, 0.123, 0.6831, 0.06055, 0.7431, 0.06055, 0.7431, 0.623, 0.6831, 0.5605, 0.7431, 0.5605, 0.7431, 0.748, 0.6831, 0.6855, 0.7431, 0.6855, 0.7431, 0.248, 0.6831, 0.1855, 0.7431, 0.1855, 0.7431, 0.498, 0.6831, 0.4355, 0.7431, 0.4355, 0.7431, 0.9979, 0.6831, 0.9354, 0.7431, 0.9354, 0.6231, 0.9979, 0.5631, 0.9979, 0.5631, 0.9354, 0.6231, 0.498, 0.5631, 0.498, 0.5631, 0.4355, 0.6231, 0.248, 0.5631, 0.248, 0.5631, 0.1855, 0.6231, 0.748, 0.5631, 0.748, 0.5631, 0.6855, 0.6231, 0.623, 0.5631, 0.623, 0.5631, 0.5605, 0.6231, 0.123, 0.5631, 0.123, 0.5631, 0.06055, 0.6231, 0.373, 0.5631, 0.373, 0.5631, 0.3105, 0.6231, 0.8729, 0.5631, 0.8729, 0.5631, 0.8104, 0.8631, 0.8729, 0.8031, 0.8729, 0.8031, 0.8104, 0.8631, 0.373, 0.8031, 0.373, 0.8031, 0.3105, 0.8631, 0.123, 0.8031, 0.123, 0.8031, 0.06055, 0.8631, 0.623, 0.8031, 0.623, 0.8031, 0.5605, 0.8631, 0.748, 0.8031, 0.748, 0.8031, 0.6855, 0.8631, 0.248, 0.8031, 0.248, 0.8031, 0.1855, 0.8631, 0.498, 0.8031, 0.498, 0.8031, 0.4355, 0.8631, 0.9979, 0.8031, 0.9979, 0.8031, 0.9354, 0.983, 0.9979, 0.923, 0.9979, 0.923, 0.9354, 0.983, 0.498, 0.923, 0.498, 0.923, 0.4355, 0.983, 0.248, 0.923, 0.248, 0.923, 0.1855, 0.983, 0.748, 0.923, 0.748, 0.923, 0.6855, 0.983, 0.623, 0.923, 0.623, 0.923, 0.5605, 0.983, 0.123, 0.923, 0.123, 0.923, 0.06055, 0.983, 0.373, 0.923, 0.373, 0.923, 0.3105, 0.983, 0.8729, 0.923, 0.8729, 0.923, 0.8104, 0.7431, 0.8729, 0.6831, 0.8729, 0.6831, 0.8104, 0.7431, 0.373, 0.6831, 0.373, 0.6831, 0.3105, 0.7431, 0.123, 0.6831, 0.123, 0.6831, 0.06055, 0.7431, 0.623, 0.6831, 0.623, 0.6831, 0.5605, 0.7431, 0.748, 0.6831, 0.748, 0.6831, 0.6855, 0.7431, 0.248, 0.6831, 0.248, 0.6831, 0.1855, 0.7431, 0.498, 0.6831, 0.498, 0.6831, 0.4355, 0.7431, 0.9979, 0.6831, 0.9979, 0.6831, 0.9354, 0.6831, 0.9354, 0.6231, 0.9354, 0.6231, 0.8729, 0.6831, 0.9354, 0.6831, 0.9979, 0.6231, 0.9354, 0.6831, 0.9979, 0.6231, 0.9979, 0.6231, 0.9354, 0.6831, 0.4355, 0.6231, 0.4355, 0.6231, 0.373, 0.6831, 0.4355, 0.6831, 0.498, 0.6231, 0.4355, 0.6831, 0.498, 0.6231, 0.498, 0.6231, 0.4355, 0.6831, 0.1855, 0.6231, 0.1855, 0.6231, 0.123, 0.6831, 0.1855, 0.6831, 0.248, 0.6231, 0.1855, 0.6831, 0.248, 0.6231, 0.248, 0.6231, 0.1855, 0.6831, 0.6855, 0.6231, 0.6855, 0.6231, 0.623, 0.6831, 0.6855, 0.6831, 0.748, 0.6231, 0.6855, 0.6831, 0.748, 0.6231, 0.748, 0.6231, 0.6855, 0.6831, 0.5605, 0.6231, 0.5605, 0.6231, 0.498, 0.6831, 0.5605, 0.6831, 0.623, 0.6231, 0.5605, 0.6831, 0.623, 0.6231, 0.623, 0.6231, 0.5605, 0.6831, 0.06055, 0.6231, 0.06055, 0.6231, -0.001942, 0.6831, 0.06055, 0.6831, 0.123, 0.6231, 0.06055, 0.6831, 0.123, 0.6231, 0.123, 0.6231, 0.06055, 0.6831, 0.3105, 0.6231, 0.3105, 0.6231, 0.248, 0.6831, 0.3105, 0.6831, 0.373, 0.6231, 0.3105, 0.6831, 0.373, 0.6231, 0.373, 0.6231, 0.3105, 0.6831, 0.8104, 0.6231, 0.8104, 0.6231, 0.748, 0.6831, 0.8104, 0.6831, 0.8729, 0.6231, 0.8104, 0.6831, 0.8729, 0.6231, 0.8729, 0.6231, 0.8104, 0.923, 0.8104, 0.8631, 0.8104, 0.8631, 0.748, 0.923, 0.8104, 0.923, 0.8729, 0.8631, 0.8104, 0.923, 0.8729, 0.8631, 0.8729, 0.8631, 0.8104, 0.923, 0.3105, 0.8631, 0.3105, 0.8631, 0.248, 0.923, 0.3105, 0.923, 0.373, 0.8631, 0.3105, 0.923, 0.373, 0.8631, 0.373, 0.8631, 0.3105, 0.923, 0.06055, 0.8631, 0.06055, 0.8631, -0.001942, 0.923, 0.06055, 0.923, 0.123, 0.8631, 0.06055, 0.923, 0.123, 0.8631, 0.123, 0.8631, 0.06055, 0.923, 0.5605, 0.8631, 0.5605, 0.8631, 0.498, 0.923, 0.5605, 0.923, 0.623, 0.8631, 0.5605, 0.923, 0.623, 0.8631, 0.623, 0.8631, 0.5605, 0.923, 0.6855, 0.8631, 0.6855, 0.8631, 0.623, 0.923, 0.6855, 0.923, 0.748, 0.8631, 0.6855, 0.923, 0.748, 0.8631, 0.748, 0.8631, 0.6855, 0.923, 0.1855, 0.8631, 0.1855, 0.8631, 0.123, 0.923, 0.1855, 0.923, 0.248, 0.8631, 0.1855, 0.923, 0.248, 0.8631, 0.248, 0.8631, 0.1855, 0.923, 0.4355, 0.8631, 0.4355, 0.8631, 0.373, 0.923, 0.4355, 0.923, 0.498, 0.8631, 0.4355, 0.923, 0.498, 0.8631, 0.498, 0.8631, 0.4355, 0.923, 0.9354, 0.8631, 0.9354, 0.8631, 0.8729, 0.923, 0.9354, 0.923, 0.9979, 0.8631, 0.9354, 0.923, 0.9979, 0.8631, 0.9979, 0.8631, 0.9354, 0.8031, 0.9354, 0.7431, 0.9354, 0.7431, 0.8729, 0.8031, 0.9354, 0.8031, 0.9979, 0.7431, 0.9354, 0.8031, 0.9979, 0.7431, 0.9979, 0.7431, 0.9354, 0.8031, 0.4355, 0.7431, 0.4355, 0.7431, 0.373, 0.8031, 0.4355, 0.8031, 0.498, 0.7431, 0.4355, 0.8031, 0.498, 0.7431, 0.498, 0.7431, 0.4355, 0.8031, 0.1855, 0.7431, 0.1855, 0.7431, 0.123, 0.8031, 0.1855, 0.8031, 0.248, 0.7431, 0.1855, 0.8031, 0.248, 0.7431, 0.248, 0.7431, 0.1855, 0.8031, 0.6855, 0.7431, 0.6855, 0.7431, 0.623, 0.8031, 0.6855, 0.8031, 0.748, 0.7431, 0.6855, 0.8031, 0.748, 0.7431, 0.748, 0.7431, 0.6855, 0.8031, 0.5605, 0.7431, 0.5605, 0.7431, 0.498, 0.8031, 0.5605, 0.8031, 0.623, 0.7431, 0.5605, 0.8031, 0.623, 0.7431, 0.623, 0.7431, 0.5605, 0.8031, 0.06055, 0.7431, 0.06055, 0.7431, -0.001942, 0.8031, 0.06055, 0.8031, 0.123, 0.7431, 0.06055, 0.8031, 0.123, 0.7431, 0.123, 0.7431, 0.06055, 0.8031, 0.3105, 0.7431, 0.3105, 0.7431, 0.248, 0.8031, 0.3105, 0.8031, 0.373, 0.7431, 0.3105, 0.8031, 0.373, 0.7431, 0.373, 0.7431, 0.3105, 0.8031, 0.8104, 0.7431, 0.8104, 0.7431, 0.748, 0.8031, 0.8104, 0.8031, 0.8729, 0.7431, 0.8104, 0.8031, 0.8729, 0.7431, 0.8729, 0.7431, 0.8104, 0.5631, 0.8104, 0.5031, 0.8104, 0.5031, 0.748, 0.5631, 0.8104, 0.5631, 0.8729, 0.5031, 0.8104, 0.5631, 0.8729, 0.5031, 0.8729, 0.5031, 0.8104, 0.5631, 0.3105, 0.5031, 0.3105, 0.5031, 0.248, 0.5631, 0.3105, 0.5631, 0.373, 0.5031, 0.3105, 0.5631, 0.373, 0.5031, 0.373, 0.5031, 0.3105, 0.5631, 0.06055, 0.5031, 0.06055, 0.5031, -0.001942, 0.5631, 0.06055, 0.5631, 0.123, 0.5031, 0.06055, 0.5631, 0.123, 0.5031, 0.123, 0.5031, 0.06055, 0.5631, 0.5605, 0.5031, 0.5605, 0.5031, 0.498, 0.5631, 0.5605, 0.5631, 0.623, 0.5031, 0.5605, 0.5631, 0.623, 0.5031, 0.623, 0.5031, 0.5605, 0.5631, 0.6855, 0.5031, 0.6855, 0.5031, 0.623, 0.5631, 0.6855, 0.5631, 0.748, 0.5031, 0.6855, 0.5631, 0.748, 0.5031, 0.748, 0.5031, 0.6855, 0.5631, 0.1855, 0.5031, 0.1855, 0.5031, 0.123, 0.5631, 0.1855, 0.5631, 0.248, 0.5031, 0.1855, 0.5631, 0.248, 0.5031, 0.248, 0.5031, 0.1855, 0.5631, 0.4355, 0.5031, 0.4355, 0.5031, 0.373, 0.5631, 0.4355, 0.5631, 0.498, 0.5031, 0.4355, 0.5631, 0.498, 0.5031, 0.498, 0.5031, 0.4355, 0.5631, 0.9354, 0.5031, 0.9354, 0.5031, 0.8729, 0.5631, 0.9354, 0.5631, 0.9979, 0.5031, 0.9354, 0.5631, 0.9979, 0.5031, 0.9979, 0.5031, 0.9354, 0.7431, 0.9354, 0.6831, 0.8729, 0.7431, 0.8729, 0.7431, 0.9354, 0.6831, 0.9354, 0.6831, 0.8729, 0.6831, 0.9354, 0.6231, 0.8729, 0.6831, 0.8729, 0.7431, 0.4355, 0.6831, 0.373, 0.7431, 0.373, 0.7431, 0.4355, 0.6831, 0.4355, 0.6831, 0.373, 0.6831, 0.4355, 0.6231, 0.373, 0.6831, 0.373, 0.7431, 0.1855, 0.6831, 0.123, 0.7431, 0.123, 0.7431, 0.1855, 0.6831, 0.1855, 0.6831, 0.123, 0.6831, 0.1855, 0.6231, 0.123, 0.6831, 0.123, 0.7431, 0.6855, 0.6831, 0.623, 0.7431, 0.623, 0.7431, 0.6855, 0.6831, 0.6855, 0.6831, 0.623, 0.6831, 0.6855, 0.6231, 0.623, 0.6831, 0.623, 0.7431, 0.5605, 0.6831, 0.498, 0.7431, 0.498, 0.7431, 0.5605, 0.6831, 0.5605, 0.6831, 0.498, 0.6831, 0.5605, 0.6231, 0.498, 0.6831, 0.498, 0.7431, 0.06055, 0.6831, -0.001942, 0.7431, -0.001942, 0.7431, 0.06055, 0.6831, 0.06055, 0.6831, -0.001942, 0.6831, 0.06055, 0.6231, -0.001942, 0.6831, -0.001942, 0.7431, 0.3105, 0.6831, 0.248, 0.7431, 0.248, 0.7431, 0.3105, 0.6831, 0.3105, 0.6831, 0.248, 0.6831, 0.3105, 0.6231, 0.248, 0.6831, 0.248, 0.7431, 0.8104, 0.6831, 0.748, 0.7431, 0.748, 0.7431, 0.8104, 0.6831, 0.8104, 0.6831, 0.748, 0.6831, 0.8104, 0.6231, 0.748, 0.6831, 0.748, 0.983, 0.8104, 0.923, 0.748, 0.983, 0.748, 0.983, 0.8104, 0.923, 0.8104, 0.923, 0.748, 0.923, 0.8104, 0.8631, 0.748, 0.923, 0.748, 0.983, 0.3105, 0.923, 0.248, 0.983, 0.248, 0.983, 0.3105, 0.923, 0.3105, 0.923, 0.248, 0.923, 0.3105, 0.8631, 0.248, 0.923, 0.248, 0.983, 0.06055, 0.923, -0.001942, 0.983, -0.001942, 0.983, 0.06055, 0.923, 0.06055, 0.923, -0.001942, 0.923, 0.06055, 0.8631, -0.001942, 0.923, -0.001942, 0.983, 0.5605, 0.923, 0.498, 0.983, 0.498, 0.983, 0.5605, 0.923, 0.5605, 0.923, 0.498, 0.923, 0.5605, 0.8631, 0.498, 0.923, 0.498, 0.983, 0.6855, 0.923, 0.623, 0.983, 0.623, 0.983, 0.6855, 0.923, 0.6855, 0.923, 0.623, 0.923, 0.6855, 0.8631, 0.623, 0.923, 0.623, 0.983, 0.1855, 0.923, 0.123, 0.983, 0.123, 0.983, 0.1855, 0.923, 0.1855, 0.923, 0.123, 0.923, 0.1855, 0.8631, 0.123, 0.923, 0.123, 0.983, 0.4355, 0.923, 0.373, 0.983, 0.373, 0.983, 0.4355, 0.923, 0.4355, 0.923, 0.373, 0.923, 0.4355, 0.8631, 0.373, 0.923, 0.373, 0.983, 0.9354, 0.923, 0.8729, 0.983, 0.8729, 0.983, 0.9354, 0.923, 0.9354, 0.923, 0.8729, 0.923, 0.9354, 0.8631, 0.8729, 0.923, 0.8729, 0.8631, 0.9354, 0.8031, 0.8729, 0.8631, 0.8729, 0.8631, 0.9354, 0.8031, 0.9354, 0.8031, 0.8729, 0.8031, 0.9354, 0.7431, 0.8729, 0.8031, 0.8729, 0.8631, 0.4355, 0.8031, 0.373, 0.8631, 0.373, 0.8631, 0.4355, 0.8031, 0.4355, 0.8031, 0.373, 0.8031, 0.4355, 0.7431, 0.373, 0.8031, 0.373, 0.8631, 0.1855, 0.8031, 0.123, 0.8631, 0.123, 0.8631, 0.1855, 0.8031, 0.1855, 0.8031, 0.123, 0.8031, 0.1855, 0.7431, 0.123, 0.8031, 0.123, 0.8631, 0.6855, 0.8031, 0.623, 0.8631, 0.623, 0.8631, 0.6855, 0.8031, 0.6855, 0.8031, 0.623, 0.8031, 0.6855, 0.7431, 0.623, 0.8031, 0.623, 0.8631, 0.5605, 0.8031, 0.498, 0.8631, 0.498, 0.8631, 0.5605, 0.8031, 0.5605, 0.8031, 0.498, 0.8031, 0.5605, 0.7431, 0.498, 0.8031, 0.498, 0.8631, 0.06055, 0.8031, -0.001942, 0.8631, -0.001942, 0.8631, 0.06055, 0.8031, 0.06055, 0.8031, -0.001942, 0.8031, 0.06055, 0.7431, -0.001942, 0.8031, -0.001942, 0.8631, 0.3105, 0.8031, 0.248, 0.8631, 0.248, 0.8631, 0.3105, 0.8031, 0.3105, 0.8031, 0.248, 0.8031, 0.3105, 0.7431, 0.248, 0.8031, 0.248, 0.8631, 0.8104, 0.8031, 0.748, 0.8631, 0.748, 0.8631, 0.8104, 0.8031, 0.8104, 0.8031, 0.748, 0.8031, 0.8104, 0.7431, 0.748, 0.8031, 0.748, 0.6231, 0.8104, 0.5631, 0.748, 0.6231, 0.748, 0.6231, 0.8104, 0.5631, 0.8104, 0.5631, 0.748, 0.5631, 0.8104, 0.5031, 0.748, 0.5631, 0.748, 0.6231, 0.3105, 0.5631, 0.248, 0.6231, 0.248, 0.6231, 0.3105, 0.5631, 0.3105, 0.5631, 0.248, 0.5631, 0.3105, 0.5031, 0.248, 0.5631, 0.248, 0.6231, 0.06055, 0.5631, -0.001942, 0.6231, -0.001942, 0.6231, 0.06055, 0.5631, 0.06055, 0.5631, -0.001942, 0.5631, 0.06055, 0.5031, -0.001942, 0.5631, -0.001942, 0.6231, 0.5605, 0.5631, 0.498, 0.6231, 0.498, 0.6231, 0.5605, 0.5631, 0.5605, 0.5631, 0.498, 0.5631, 0.5605, 0.5031, 0.498, 0.5631, 0.498, 0.6231, 0.6855, 0.5631, 0.623, 0.6231, 0.623, 0.6231, 0.6855, 0.5631, 0.6855, 0.5631, 0.623, 0.5631, 0.6855, 0.5031, 0.623, 0.5631, 0.623, 0.6231, 0.1855, 0.5631, 0.123, 0.6231, 0.123, 0.6231, 0.1855, 0.5631, 0.1855, 0.5631, 0.123, 0.5631, 0.1855, 0.5031, 0.123, 0.5631, 0.123, 0.6231, 0.4355, 0.5631, 0.373, 0.6231, 0.373, 0.6231, 0.4355, 0.5631, 0.4355, 0.5631, 0.373, 0.5631, 0.4355, 0.5031, 0.373, 0.5631, 0.373, 0.6231, 0.9354, 0.5631, 0.8729, 0.6231, 0.8729, 0.6231, 0.9354, 0.5631, 0.9354, 0.5631, 0.8729, 0.5631, 0.9354, 0.5031, 0.8729, 0.5631, 0.8729, 3.41e-05, 0.9963, 3.41e-05, 3.41e-05, 0.125, 3.41e-05, 5.875, 0.4911, 4.527, 0.4911, 5.201, 0.9906, 4.527, 0.4911, 4.527, 0.9906, 5.201, 0.9906, -9.377, 1.952e-05, -9.377, 0.9999, -8.08, 0.9999, 9.371, 1.508, 9.371, 2.008, 8.074, 2.008, -9.377, 0.9999, -9.377, 1.952e-05, -8.08, 1.952e-05, 0.649, -6.878e-05, 0.649, 1.0, 0.324, 1.0, 0.8728, 0.9999, 0.9978, 0.9999, 0.9978, 0.5, 1.0, 1.0, 1.0, -6.876e-05, 0.5, -6.876e-05, 0.3728, 0.9999, 0.4978, 0.9999, 0.4978, 0.5, -4.19, 0.9999, -4.19, 1.952e-05, -2.893, 1.952e-05, 4.184, 1.508, 4.184, 2.008, 2.887, 2.008, -4.19, 1.952e-05, -4.19, 0.9999, -2.893, 0.9999, 0.4843, 0.4911, -0.8634, 0.4911, -0.1896, 0.9906, -0.8634, 0.4911, -0.8634, 0.9906, -0.1896, 0.9906, 0.5, 0.9963, 0.5, 3.41e-05, 0.625, 3.41e-05, 0.75, 0.9963, 0.75, 3.41e-05, 0.875, 3.41e-05, -2.211, 0.4911, -3.559, 0.4911, -2.885, 0.9906, -3.559, 0.4911, -3.559, 0.9906, -2.885, 0.9906, -1.596, 1.952e-05, -1.596, 0.9999, -0.2991, 0.9999, 1.59, 1.508, 1.59, 2.008, 0.2931, 2.008, -1.596, 0.9999, -1.596, 1.952e-05, -0.2991, 1.952e-05, 0.1228, 0.9999, 0.2478, 0.9999, 0.2478, 0.5, 0.6228, 0.9999, 0.7478, 0.9999, 0.7478, 0.5, -6.783, 0.9999, -6.783, 1.952e-05, -5.487, 1.952e-05, 6.777, 1.508, 6.777, 2.008, 5.481, 2.008, -6.783, 1.952e-05, -6.783, 0.9999, -5.487, 0.9999, 3.18, 0.4911, 1.832, 0.4911, 2.506, 0.9906, 1.832, 0.4911, 1.832, 0.9906, 2.506, 0.9906, 0.25, 0.9963, 0.25, 3.41e-05, 0.375, 3.41e-05, 0.375, 0.9963, 0.375, 3.41e-05, 0.5, 3.41e-05, 1.832, 0.4911, 3.18, 0.4911, 3.18, -0.008349, 0.4843, 0.4911, 1.832, 0.4911, 1.832, -0.008349, 1.832, 0.4911, 0.4843, 0.4911, 1.158, 0.9906, 0.4843, 0.4911, 0.4843, 0.9906, 1.158, 0.9906, -5.487, 1.952e-05, -5.487, 0.9999, -4.19, 0.9999, 5.481, 1.508, 5.481, 2.008, 4.184, 2.008, 5.481, 1.008, 5.481, 1.508, 4.184, 1.508, 6.777, 1.008, 6.777, 1.508, 5.481, 1.508, -5.487, 0.9999, -5.487, 1.952e-05, -4.19, 1.952e-05, 0.6228, 0.5, 0.7478, 0.5, 0.7478, 1.952e-05, 0.4978, 0.5, 0.6228, 0.5, 0.6228, 1.952e-05, 0.4978, 0.9999, 0.6228, 0.9999, 0.6228, 0.5, 0.1228, 0.5, 0.2478, 0.5, 0.2478, 1.952e-05, -0.002212, 0.5, 0.1228, 0.5, 0.1228, 1.952e-05, -0.002212, 0.9999, 0.1228, 0.9999, 0.1228, 0.5, -0.2991, 0.9999, -0.2991, 1.952e-05, 0.9978, 1.952e-05, 0.2931, 1.508, 0.2931, 2.008, -1.004, 2.008, 0.2931, 1.008, 0.2931, 1.508, -1.004, 1.508, 1.59, 1.008, 1.59, 1.508, 0.2931, 1.508, -0.2991, 1.952e-05, -0.2991, 0.9999, 0.9978, 0.9999, -3.559, 0.4911, -2.211, 0.4911, -2.211, -0.00835, -4.906, 0.4911, -3.559, 0.4911, -3.559, -0.00835, -3.559, 0.4911, -4.906, 0.4911, -4.232, 0.9906, -4.906, 0.4911, -4.906, 0.9906, -4.232, 0.9906, 0.875, 0.9963, 0.875, 3.41e-05, 1.0, 3.41e-05, 0.625, 0.9963, 0.625, 3.41e-05, 0.75, 3.41e-05, -0.8634, 0.4911, 0.4843, 0.4911, 0.4843, -0.008349, -2.211, 0.4911, -0.8634, 0.4911, -0.8634, -0.00835, -0.8634, 0.4911, -2.211, 0.4911, -1.537, 0.9906, -2.211, 0.4911, -2.211, 0.9906, -1.537, 0.9906, -2.893, 1.952e-05, -2.893, 0.9999, -1.596, 0.9999, 2.887, 1.508, 2.887, 2.008, 1.59, 2.008, 2.887, 1.008, 2.887, 1.508, 1.59, 1.508, 4.184, 1.008, 4.184, 1.508, 2.887, 1.508, -2.893, 0.9999, -2.893, 1.952e-05, -1.596, 1.952e-05, 0.3728, 0.5, 0.4978, 0.5, 0.4978, 1.952e-05, 0.2478, 0.5, 0.3728, 0.5, 0.3728, 1.952e-05, 0.2478, 0.9999, 0.3728, 0.9999, 0.3728, 0.5, 0.5, 1.0, 0.5, -6.876e-05, -1.811e-05, -6.876e-05, 0.8728, 0.5, 0.9978, 0.5, 0.9978, 1.952e-05, 0.7478, 0.5, 0.8728, 0.5, 0.8728, 1.952e-05, 0.7478, 0.9999, 0.8728, 0.9999, 0.8728, 0.5, 0.324, -6.878e-05, 0.324, 1.0, -0.001064, 1.0, -8.08, 0.9999, -8.08, 1.952e-05, -6.783, 1.952e-05, 8.074, 1.508, 8.074, 2.008, 6.777, 2.008, 8.074, 1.008, 8.074, 1.508, 6.777, 1.508, 9.371, 1.008, 9.371, 1.508, 8.074, 1.508, -8.08, 1.952e-05, -8.08, 0.9999, -6.783, 0.9999, 4.527, 0.4911, 5.875, 0.4911, 5.875, -0.008349, 3.18, 0.4911, 4.527, 0.4911, 4.527, -0.008349, 4.527, 0.4911, 3.18, 0.4911, 3.853, 0.9906, 3.18, 0.4911, 3.18, 0.9906, 3.853, 0.9906, 0.125, 0.9963, 0.125, 3.41e-05, 0.25, 3.41e-05, 3.41e-05, 0.9963, 0.125, 0.9963, 0.125, 3.41e-05, 5.201, 0.9906, 5.875, 0.4911, 5.875, 0.9906, 0.6231, 0.9979, 0.6231, 0.9354, 0.5631, 0.9354, -9.377, 1.952e-05, -8.08, 1.952e-05, -8.08, 0.9999, 9.371, 1.508, 8.074, 1.508, 8.074, 2.008, -9.377, 0.9999, -8.08, 0.9999, -8.08, 1.952e-05, 0.649, -6.878e-05, 0.324, -6.878e-05, 0.324, 1.0, 0.8728, 0.9999, 0.8728, 0.5, 0.9978, 0.5, 1.0, 1.0, 0.5, 1.0, 0.5, -6.876e-05, 0.3728, 0.9999, 0.3728, 0.5, 0.4978, 0.5, -4.19, 0.9999, -2.893, 0.9999, -2.893, 1.952e-05, 4.184, 1.508, 2.887, 1.508, 2.887, 2.008, -4.19, 1.952e-05, -2.893, 1.952e-05, -2.893, 0.9999, 0.6231, 0.498, 0.6231, 0.4355, 0.5631, 0.4355, -0.1896, 0.9906, 0.4843, 0.4911, 0.4843, 0.9906, 0.5, 0.9963, 0.625, 0.9963, 0.625, 3.41e-05, 0.75, 0.9963, 0.875, 0.9963, 0.875, 3.41e-05, -2.885, 0.9906, -2.211, 0.4911, -2.211, 0.9906, 0.6231, 0.248, 0.6231, 0.1855, 0.5631, 0.1855, -1.596, 1.952e-05, -0.2991, 1.952e-05, -0.2991, 0.9999, 1.59, 1.508, 0.2931, 1.508, 0.2931, 2.008, -1.596, 0.9999, -0.2991, 0.9999, -0.2991, 1.952e-05, 0.1228, 0.9999, 0.1228, 0.5, 0.2478, 0.5, 0.6228, 0.9999, 0.6228, 0.5, 0.7478, 0.5, -6.783, 0.9999, -5.487, 0.9999, -5.487, 1.952e-05, 6.777, 1.508, 5.481, 1.508, 5.481, 2.008, -6.783, 1.952e-05, -5.487, 1.952e-05, -5.487, 0.9999, 0.6231, 0.748, 0.6231, 0.6855, 0.5631, 0.6855, 2.506, 0.9906, 3.18, 0.4911, 3.18, 0.9906, 0.25, 0.9963, 0.375, 0.9963, 0.375, 3.41e-05, 0.375, 0.9963, 0.5, 0.9963, 0.5, 3.41e-05, 1.832, 0.4911, 1.832, -0.008349, 3.18, -0.008349, 0.4843, 0.4911, 0.4843, -0.008349, 1.832, -0.008349, 1.158, 0.9906, 1.832, 0.4911, 1.832, 0.9906, 0.6231, 0.623, 0.6231, 0.5605, 0.5631, 0.5605, -5.487, 1.952e-05, -4.19, 1.952e-05, -4.19, 0.9999, 5.481, 1.508, 4.184, 1.508, 4.184, 2.008, 5.481, 1.008, 4.184, 1.008, 4.184, 1.508, 6.777, 1.008, 5.481, 1.008, 5.481, 1.508, -5.487, 0.9999, -4.19, 0.9999, -4.19, 1.952e-05, 0.6228, 0.5, 0.6228, 1.952e-05, 0.7478, 1.952e-05, 0.4978, 0.5, 0.4978, 1.952e-05, 0.6228, 1.952e-05, 0.4978, 0.9999, 0.4978, 0.5, 0.6228, 0.5, 0.1228, 0.5, 0.1228, 1.952e-05, 0.2478, 1.952e-05, -0.002212, 0.5, -0.002212, 1.952e-05, 0.1228, 1.952e-05, -0.002212, 0.9999, -0.002212, 0.5, 0.1228, 0.5, -0.2991, 0.9999, 0.9978, 0.9999, 0.9978, 1.952e-05, 0.2931, 1.508, -1.004, 1.508, -1.004, 2.008, 0.2931, 1.008, -1.004, 1.008, -1.004, 1.508, 1.59, 1.008, 0.2931, 1.008, 0.2931, 1.508, -0.2991, 1.952e-05, 0.9978, 1.952e-05, 0.9978, 0.9999, 0.6231, 0.123, 0.6231, 0.06055, 0.5631, 0.06055, -3.559, 0.4911, -3.559, -0.00835, -2.211, -0.00835, -4.906, 0.4911, -4.906, -0.00835, -3.559, -0.00835, -4.232, 0.9906, -3.559, 0.4911, -3.559, 0.9906, 0.875, 0.9963, 1.0, 0.9963, 1.0, 3.41e-05, 0.625, 0.9963, 0.75, 0.9963, 0.75, 3.41e-05, -0.8634, 0.4911, -0.8634, -0.00835, 0.4843, -0.008349, -2.211, 0.4911, -2.211, -0.00835, -0.8634, -0.00835, -1.537, 0.9906, -0.8634, 0.4911, -0.8634, 0.9906, 0.6231, 0.373, 0.6231, 0.3105, 0.5631, 0.3105, -2.893, 1.952e-05, -1.596, 1.952e-05, -1.596, 0.9999, 2.887, 1.508, 1.59, 1.508, 1.59, 2.008, 2.887, 1.008, 1.59, 1.008, 1.59, 1.508, 4.184, 1.008, 2.887, 1.008, 2.887, 1.508, -2.893, 0.9999, -1.596, 0.9999, -1.596, 1.952e-05, 0.3728, 0.5, 0.3728, 1.952e-05, 0.4978, 1.952e-05, 0.2478, 0.5, 0.2478, 1.952e-05, 0.3728, 1.952e-05, 0.2478, 0.9999, 0.2478, 0.5, 0.3728, 0.5, 0.5, 1.0, -1.811e-05, 1.0, -1.811e-05, -6.876e-05, 0.8728, 0.5, 0.8728, 1.952e-05, 0.9978, 1.952e-05, 0.7478, 0.5, 0.7478, 1.952e-05, 0.8728, 1.952e-05, 0.7478, 0.9999, 0.7478, 0.5, 0.8728, 0.5, 0.324, -6.878e-05, -0.001064, -6.878e-05, -0.001064, 1.0, -8.08, 0.9999, -6.783, 0.9999, -6.783, 1.952e-05, 8.074, 1.508, 6.777, 1.508, 6.777, 2.008, 8.074, 1.008, 6.777, 1.008, 6.777, 1.508, 9.371, 1.008, 8.074, 1.008, 8.074, 1.508, -8.08, 1.952e-05, -6.783, 1.952e-05, -6.783, 0.9999, 0.6231, 0.8729, 0.6231, 0.8104, 0.5631, 0.8104, 4.527, 0.4911, 4.527, -0.008349, 5.875, -0.008349, 3.18, 0.4911, 3.18, -0.008349, 4.527, -0.008349, 3.853, 0.9906, 4.527, 0.4911, 4.527, 0.9906, 0.125, 0.9963, 0.25, 0.9963, 0.25, 3.41e-05, 0.8631, 0.8729, 0.8631, 0.8104, 0.8031, 0.8104, 0.8631, 0.373, 0.8631, 0.3105, 0.8031, 0.3105, 0.8631, 0.123, 0.8631, 0.06055, 0.8031, 0.06055, 0.8631, 0.623, 0.8631, 0.5605, 0.8031, 0.5605, 0.8631, 0.748, 0.8631, 0.6855, 0.8031, 0.6855, 0.8631, 0.248, 0.8631, 0.1855, 0.8031, 0.1855, 0.8631, 0.498, 0.8631, 0.4355, 0.8031, 0.4355, 0.8631, 0.9979, 0.8631, 0.9354, 0.8031, 0.9354, 0.983, 0.9979, 0.983, 0.9354, 0.923, 0.9354, 0.983, 0.498, 0.983, 0.4355, 0.923, 0.4355, 0.983, 0.248, 0.983, 0.1855, 0.923, 0.1855, 0.983, 0.748, 0.983, 0.6855, 0.923, 0.6855, 0.983, 0.623, 0.983, 0.5605, 0.923, 0.5605, 0.983, 0.123, 0.983, 0.06055, 0.923, 0.06055, 0.983, 0.373, 0.983, 0.3105, 0.923, 0.3105, 0.983, 0.8729, 0.983, 0.8104, 0.923, 0.8104, 0.7431, 0.8729, 0.7431, 0.8104, 0.6831, 0.8104, 0.7431, 0.373, 0.7431, 0.3105, 0.6831, 0.3105, 0.7431, 0.123, 0.7431, 0.06055, 0.6831, 0.06055, 0.7431, 0.623, 0.7431, 0.5605, 0.6831, 0.5605, 0.7431, 0.748, 0.7431, 0.6855, 0.6831, 0.6855, 0.7431, 0.248, 0.7431, 0.1855, 0.6831, 0.1855, 0.7431, 0.498, 0.7431, 0.4355, 0.6831, 0.4355, 0.7431, 0.9979, 0.7431, 0.9354, 0.6831, 0.9354, 0.6231, 0.9979, 0.5631, 0.9354, 0.5631, 0.9979, 0.6231, 0.498, 0.5631, 0.4355, 0.5631, 0.498, 0.6231, 0.248, 0.5631, 0.1855, 0.5631, 0.248, 0.6231, 0.748, 0.5631, 0.6855, 0.5631, 0.748, 0.6231, 0.623, 0.5631, 0.5605, 0.5631, 0.623, 0.6231, 0.123, 0.5631, 0.06055, 0.5631, 0.123, 0.6231, 0.373, 0.5631, 0.3105, 0.5631, 0.373, 0.6231, 0.8729, 0.5631, 0.8104, 0.5631, 0.8729, 0.8631, 0.8729, 0.8031, 0.8104, 0.8031, 0.8729, 0.8631, 0.373, 0.8031, 0.3105, 0.8031, 0.373, 0.8631, 0.123, 0.8031, 0.06055, 0.8031, 0.123, 0.8631, 0.623, 0.8031, 0.5605, 0.8031, 0.623, 0.8631, 0.748, 0.8031, 0.6855, 0.8031, 0.748, 0.8631, 0.248, 0.8031, 0.1855, 0.8031, 0.248, 0.8631, 0.498, 0.8031, 0.4355, 0.8031, 0.498, 0.8631, 0.9979, 0.8031, 0.9354, 0.8031, 0.9979, 0.983, 0.9979, 0.923, 0.9354, 0.923, 0.9979, 0.983, 0.498, 0.923, 0.4355, 0.923, 0.498, 0.983, 0.248, 0.923, 0.1855, 0.923, 0.248, 0.983, 0.748, 0.923, 0.6855, 0.923, 0.748, 0.983, 0.623, 0.923, 0.5605, 0.923, 0.623, 0.983, 0.123, 0.923, 0.06055, 0.923, 0.123, 0.983, 0.373, 0.923, 0.3105, 0.923, 0.373, 0.983, 0.8729, 0.923, 0.8104, 0.923, 0.8729, 0.7431, 0.8729, 0.6831, 0.8104, 0.6831, 0.8729, 0.7431, 0.373, 0.6831, 0.3105, 0.6831, 0.373, 0.7431, 0.123, 0.6831, 0.06055, 0.6831, 0.123, 0.7431, 0.623, 0.6831, 0.5605, 0.6831, 0.623, 0.7431, 0.748, 0.6831, 0.6855, 0.6831, 0.748, 0.7431, 0.248, 0.6831, 0.1855, 0.6831, 0.248, 0.7431, 0.498, 0.6831, 0.4355, 0.6831, 0.498, 0.7431, 0.9979, 0.6831, 0.9354, 0.6831, 0.9979, 0.6831, 0.9354, 0.6231, 0.8729, 0.6231, 0.9354, 0.6831, 0.9354, 0.6231, 0.9354, 0.6831, 0.9979, 0.6831, 0.9979, 0.6231, 0.9354, 0.6231, 0.9979, 0.6831, 0.4355, 0.6231, 0.373, 0.6231, 0.4355, 0.6831, 0.4355, 0.6231, 0.4355, 0.6831, 0.498, 0.6831, 0.498, 0.6231, 0.4355, 0.6231, 0.498, 0.6831, 0.1855, 0.6231, 0.123, 0.6231, 0.1855, 0.6831, 0.1855, 0.6231, 0.1855, 0.6831, 0.248, 0.6831, 0.248, 0.6231, 0.1855, 0.6231, 0.248, 0.6831, 0.6855, 0.6231, 0.623, 0.6231, 0.6855, 0.6831, 0.6855, 0.6231, 0.6855, 0.6831, 0.748, 0.6831, 0.748, 0.6231, 0.6855, 0.6231, 0.748, 0.6831, 0.5605, 0.6231, 0.498, 0.6231, 0.5605, 0.6831, 0.5605, 0.6231, 0.5605, 0.6831, 0.623, 0.6831, 0.623, 0.6231, 0.5605, 0.6231, 0.623, 0.6831, 0.06055, 0.6231, -0.001942, 0.6231, 0.06055, 0.6831, 0.06055, 0.6231, 0.06055, 0.6831, 0.123, 0.6831, 0.123, 0.6231, 0.06055, 0.6231, 0.123, 0.6831, 0.3105, 0.6231, 0.248, 0.6231, 0.3105, 0.6831, 0.3105, 0.6231, 0.3105, 0.6831, 0.373, 0.6831, 0.373, 0.6231, 0.3105, 0.6231, 0.373, 0.6831, 0.8104, 0.6231, 0.748, 0.6231, 0.8104, 0.6831, 0.8104, 0.6231, 0.8104, 0.6831, 0.8729, 0.6831, 0.8729, 0.6231, 0.8104, 0.6231, 0.8729, 0.923, 0.8104, 0.8631, 0.748, 0.8631, 0.8104, 0.923, 0.8104, 0.8631, 0.8104, 0.923, 0.8729, 0.923, 0.8729, 0.8631, 0.8104, 0.8631, 0.8729, 0.923, 0.3105, 0.8631, 0.248, 0.8631, 0.3105, 0.923, 0.3105, 0.8631, 0.3105, 0.923, 0.373, 0.923, 0.373, 0.8631, 0.3105, 0.8631, 0.373, 0.923, 0.06055, 0.8631, -0.001942, 0.8631, 0.06055, 0.923, 0.06055, 0.8631, 0.06055, 0.923, 0.123, 0.923, 0.123, 0.8631, 0.06055, 0.8631, 0.123, 0.923, 0.5605, 0.8631, 0.498, 0.8631, 0.5605, 0.923, 0.5605, 0.8631, 0.5605, 0.923, 0.623, 0.923, 0.623, 0.8631, 0.5605, 0.8631, 0.623, 0.923, 0.6855, 0.8631, 0.623, 0.8631, 0.6855, 0.923, 0.6855, 0.8631, 0.6855, 0.923, 0.748, 0.923, 0.748, 0.8631, 0.6855, 0.8631, 0.748, 0.923, 0.1855, 0.8631, 0.123, 0.8631, 0.1855, 0.923, 0.1855, 0.8631, 0.1855, 0.923, 0.248, 0.923, 0.248, 0.8631, 0.1855, 0.8631, 0.248, 0.923, 0.4355, 0.8631, 0.373, 0.8631, 0.4355, 0.923, 0.4355, 0.8631, 0.4355, 0.923, 0.498, 0.923, 0.498, 0.8631, 0.4355, 0.8631, 0.498, 0.923, 0.9354, 0.8631, 0.8729, 0.8631, 0.9354, 0.923, 0.9354, 0.8631, 0.9354, 0.923, 0.9979, 0.923, 0.9979, 0.8631, 0.9354, 0.8631, 0.9979, 0.8031, 0.9354, 0.7431, 0.8729, 0.7431, 0.9354, 0.8031, 0.9354, 0.7431, 0.9354, 0.8031, 0.9979, 0.8031, 0.9979, 0.7431, 0.9354, 0.7431, 0.9979, 0.8031, 0.4355, 0.7431, 0.373, 0.7431, 0.4355, 0.8031, 0.4355, 0.7431, 0.4355, 0.8031, 0.498, 0.8031, 0.498, 0.7431, 0.4355, 0.7431, 0.498, 0.8031, 0.1855, 0.7431, 0.123, 0.7431, 0.1855, 0.8031, 0.1855, 0.7431, 0.1855, 0.8031, 0.248, 0.8031, 0.248, 0.7431, 0.1855, 0.7431, 0.248, 0.8031, 0.6855, 0.7431, 0.623, 0.7431, 0.6855, 0.8031, 0.6855, 0.7431, 0.6855, 0.8031, 0.748, 0.8031, 0.748, 0.7431, 0.6855, 0.7431, 0.748, 0.8031, 0.5605, 0.7431, 0.498, 0.7431, 0.5605, 0.8031, 0.5605, 0.7431, 0.5605, 0.8031, 0.623, 0.8031, 0.623, 0.7431, 0.5605, 0.7431, 0.623, 0.8031, 0.06055, 0.7431, -0.001942, 0.7431, 0.06055, 0.8031, 0.06055, 0.7431, 0.06055, 0.8031, 0.123, 0.8031, 0.123, 0.7431, 0.06055, 0.7431, 0.123, 0.8031, 0.3105, 0.7431, 0.248, 0.7431, 0.3105, 0.8031, 0.3105, 0.7431, 0.3105, 0.8031, 0.373, 0.8031, 0.373, 0.7431, 0.3105, 0.7431, 0.373, 0.8031, 0.8104, 0.7431, 0.748, 0.7431, 0.8104, 0.8031, 0.8104, 0.7431, 0.8104, 0.8031, 0.8729, 0.8031, 0.8729, 0.7431, 0.8104, 0.7431, 0.8729, 0.5631, 0.8104, 0.5031, 0.748, 0.5031, 0.8104, 0.5631, 0.8104, 0.5031, 0.8104, 0.5631, 0.8729, 0.5631, 0.8729, 0.5031, 0.8104, 0.5031, 0.8729, 0.5631, 0.3105, 0.5031, 0.248, 0.5031, 0.3105, 0.5631, 0.3105, 0.5031, 0.3105, 0.5631, 0.373, 0.5631, 0.373, 0.5031, 0.3105, 0.5031, 0.373, 0.5631, 0.06055, 0.5031, -0.001942, 0.5031, 0.06055, 0.5631, 0.06055, 0.5031, 0.06055, 0.5631, 0.123, 0.5631, 0.123, 0.5031, 0.06055, 0.5031, 0.123, 0.5631, 0.5605, 0.5031, 0.498, 0.5031, 0.5605, 0.5631, 0.5605, 0.5031, 0.5605, 0.5631, 0.623, 0.5631, 0.623, 0.5031, 0.5605, 0.5031, 0.623, 0.5631, 0.6855, 0.5031, 0.623, 0.5031, 0.6855, 0.5631, 0.6855, 0.5031, 0.6855, 0.5631, 0.748, 0.5631, 0.748, 0.5031, 0.6855, 0.5031, 0.748, 0.5631, 0.1855, 0.5031, 0.123, 0.5031, 0.1855, 0.5631, 0.1855, 0.5031, 0.1855, 0.5631, 0.248, 0.5631, 0.248, 0.5031, 0.1855, 0.5031, 0.248, 0.5631, 0.4355, 0.5031, 0.373, 0.5031, 0.4355, 0.5631, 0.4355, 0.5031, 0.4355, 0.5631, 0.498, 0.5631, 0.498, 0.5031, 0.4355, 0.5031, 0.498, 0.5631, 0.9354, 0.5031, 0.8729, 0.5031, 0.9354, 0.5631, 0.9354, 0.5031, 0.9354, 0.5631, 0.9979, 0.5631, 0.9979, 0.5031, 0.9354, 0.5031, 0.9979, 0.7431, 0.9354, 0.7431, 0.8729, 0.6831, 0.8729, 0.7431, 0.9354, 0.6831, 0.8729, 0.6831, 0.9354, 0.6831, 0.9354, 0.6831, 0.8729, 0.6231, 0.8729, 0.7431, 0.4355, 0.7431, 0.373, 0.6831, 0.373, 0.7431, 0.4355, 0.6831, 0.373, 0.6831, 0.4355, 0.6831, 0.4355, 0.6831, 0.373, 0.6231, 0.373, 0.7431, 0.1855, 0.7431, 0.123, 0.6831, 0.123, 0.7431, 0.1855, 0.6831, 0.123, 0.6831, 0.1855, 0.6831, 0.1855, 0.6831, 0.123, 0.6231, 0.123, 0.7431, 0.6855, 0.7431, 0.623, 0.6831, 0.623, 0.7431, 0.6855, 0.6831, 0.623, 0.6831, 0.6855, 0.6831, 0.6855, 0.6831, 0.623, 0.6231, 0.623, 0.7431, 0.5605, 0.7431, 0.498, 0.6831, 0.498, 0.7431, 0.5605, 0.6831, 0.498, 0.6831, 0.5605, 0.6831, 0.5605, 0.6831, 0.498, 0.6231, 0.498, 0.7431, 0.06055, 0.7431, -0.001942, 0.6831, -0.001942, 0.7431, 0.06055, 0.6831, -0.001942, 0.6831, 0.06055, 0.6831, 0.06055, 0.6831, -0.001942, 0.6231, -0.001942, 0.7431, 0.3105, 0.7431, 0.248, 0.6831, 0.248, 0.7431, 0.3105, 0.6831, 0.248, 0.6831, 0.3105, 0.6831, 0.3105, 0.6831, 0.248, 0.6231, 0.248, 0.7431, 0.8104, 0.7431, 0.748, 0.6831, 0.748, 0.7431, 0.8104, 0.6831, 0.748, 0.6831, 0.8104, 0.6831, 0.8104, 0.6831, 0.748, 0.6231, 0.748, 0.983, 0.8104, 0.983, 0.748, 0.923, 0.748, 0.983, 0.8104, 0.923, 0.748, 0.923, 0.8104, 0.923, 0.8104, 0.923, 0.748, 0.8631, 0.748, 0.983, 0.3105, 0.983, 0.248, 0.923, 0.248, 0.983, 0.3105, 0.923, 0.248, 0.923, 0.3105, 0.923, 0.3105, 0.923, 0.248, 0.8631, 0.248, 0.983, 0.06055, 0.983, -0.001942, 0.923, -0.001942, 0.983, 0.06055, 0.923, -0.001942, 0.923, 0.06055, 0.923, 0.06055, 0.923, -0.001942, 0.8631, -0.001942, 0.983, 0.5605, 0.983, 0.498, 0.923, 0.498, 0.983, 0.5605, 0.923, 0.498, 0.923, 0.5605, 0.923, 0.5605, 0.923, 0.498, 0.8631, 0.498, 0.983, 0.6855, 0.983, 0.623, 0.923, 0.623, 0.983, 0.6855, 0.923, 0.623, 0.923, 0.6855, 0.923, 0.6855, 0.923, 0.623, 0.8631, 0.623, 0.983, 0.1855, 0.983, 0.123, 0.923, 0.123, 0.983, 0.1855, 0.923, 0.123, 0.923, 0.1855, 0.923, 0.1855, 0.923, 0.123, 0.8631, 0.123, 0.983, 0.4355, 0.983, 0.373, 0.923, 0.373, 0.983, 0.4355, 0.923, 0.373, 0.923, 0.4355, 0.923, 0.4355, 0.923, 0.373, 0.8631, 0.373, 0.983, 0.9354, 0.983, 0.8729, 0.923, 0.8729, 0.983, 0.9354, 0.923, 0.8729, 0.923, 0.9354, 0.923, 0.9354, 0.923, 0.8729, 0.8631, 0.8729, 0.8631, 0.9354, 0.8631, 0.8729, 0.8031, 0.8729, 0.8631, 0.9354, 0.8031, 0.8729, 0.8031, 0.9354, 0.8031, 0.9354, 0.8031, 0.8729, 0.7431, 0.8729, 0.8631, 0.4355, 0.8631, 0.373, 0.8031, 0.373, 0.8631, 0.4355, 0.8031, 0.373, 0.8031, 0.4355, 0.8031, 0.4355, 0.8031, 0.373, 0.7431, 0.373, 0.8631, 0.1855, 0.8631, 0.123, 0.8031, 0.123, 0.8631, 0.1855, 0.8031, 0.123, 0.8031, 0.1855, 0.8031, 0.1855, 0.8031, 0.123, 0.7431, 0.123, 0.8631, 0.6855, 0.8631, 0.623, 0.8031, 0.623, 0.8631, 0.6855, 0.8031, 0.623, 0.8031, 0.6855, 0.8031, 0.6855, 0.8031, 0.623, 0.7431, 0.623, 0.8631, 0.5605, 0.8631, 0.498, 0.8031, 0.498, 0.8631, 0.5605, 0.8031, 0.498, 0.8031, 0.5605, 0.8031, 0.5605, 0.8031, 0.498, 0.7431, 0.498, 0.8631, 0.06055, 0.8631, -0.001942, 0.8031, -0.001942, 0.8631, 0.06055, 0.8031, -0.001942, 0.8031, 0.06055, 0.8031, 0.06055, 0.8031, -0.001942, 0.7431, -0.001942, 0.8631, 0.3105, 0.8631, 0.248, 0.8031, 0.248, 0.8631, 0.3105, 0.8031, 0.248, 0.8031, 0.3105, 0.8031, 0.3105, 0.8031, 0.248, 0.7431, 0.248, 0.8631, 0.8104, 0.8631, 0.748, 0.8031, 0.748, 0.8631, 0.8104, 0.8031, 0.748, 0.8031, 0.8104, 0.8031, 0.8104, 0.8031, 0.748, 0.7431, 0.748, 0.6231, 0.8104, 0.6231, 0.748, 0.5631, 0.748, 0.6231, 0.8104, 0.5631, 0.748, 0.5631, 0.8104, 0.5631, 0.8104, 0.5631, 0.748, 0.5031, 0.748, 0.6231, 0.3105, 0.6231, 0.248, 0.5631, 0.248, 0.6231, 0.3105, 0.5631, 0.248, 0.5631, 0.3105, 0.5631, 0.3105, 0.5631, 0.248, 0.5031, 0.248, 0.6231, 0.06055, 0.6231, -0.001942, 0.5631, -0.001942, 0.6231, 0.06055, 0.5631, -0.001942, 0.5631, 0.06055, 0.5631, 0.06055, 0.5631, -0.001942, 0.5031, -0.001942, 0.6231, 0.5605, 0.6231, 0.498, 0.5631, 0.498, 0.6231, 0.5605, 0.5631, 0.498, 0.5631, 0.5605, 0.5631, 0.5605, 0.5631, 0.498, 0.5031, 0.498, 0.6231, 0.6855, 0.6231, 0.623, 0.5631, 0.623, 0.6231, 0.6855, 0.5631, 0.623, 0.5631, 0.6855, 0.5631, 0.6855, 0.5631, 0.623, 0.5031, 0.623, 0.6231, 0.1855, 0.6231, 0.123, 0.5631, 0.123, 0.6231, 0.1855, 0.5631, 0.123, 0.5631, 0.1855, 0.5631, 0.1855, 0.5631, 0.123, 0.5031, 0.123, 0.6231, 0.4355, 0.6231, 0.373, 0.5631, 0.373, 0.6231, 0.4355, 0.5631, 0.373, 0.5631, 0.4355, 0.5631, 0.4355, 0.5631, 0.373, 0.5031, 0.373, 0.6231, 0.9354, 0.6231, 0.8729, 0.5631, 0.8729, 0.6231, 0.9354, 0.5631, 0.8729, 0.5631, 0.9354, 0.5631, 0.9354, 0.5631, 0.8729, 0.5031, 0.8729, 3.41e-05, 0.9963, 0.125, 3.41e-05, 3.41e-05, 3.41e-05, 5.875, 0.4911, 5.201, 0.9906, 4.527, 0.4911, 4.527, 0.4911, 5.201, 0.9906, 4.527, 0.9906, -9.377, 1.952e-05, -8.08, 0.9999, -9.377, 0.9999, 9.371, 1.508, 8.074, 2.008, 9.371, 2.008, -9.377, 0.9999, -8.08, 1.952e-05, -9.377, 1.952e-05, 0.649, -6.878e-05, 0.324, 1.0, 0.649, 1.0, 0.8728, 0.9999, 0.9978, 0.5, 0.9978, 0.9999, 1.0, 1.0, 0.5, -6.876e-05, 1.0, -6.876e-05, 0.3728, 0.9999, 0.4978, 0.5, 0.4978, 0.9999, -4.19, 0.9999, -2.893, 1.952e-05, -4.19, 1.952e-05, 4.184, 1.508, 2.887, 2.008, 4.184, 2.008, -4.19, 1.952e-05, -2.893, 0.9999, -4.19, 0.9999, 0.4843, 0.4911, -0.1896, 0.9906, -0.8634, 0.4911, -0.8634, 0.4911, -0.1896, 0.9906, -0.8634, 0.9906, 0.5, 0.9963, 0.625, 3.41e-05, 0.5, 3.41e-05, 0.75, 0.9963, 0.875, 3.41e-05, 0.75, 3.41e-05, -2.211, 0.4911, -2.885, 0.9906, -3.559, 0.4911, -3.559, 0.4911, -2.885, 0.9906, -3.559, 0.9906, -1.596, 1.952e-05, -0.2991, 0.9999, -1.596, 0.9999, 1.59, 1.508, 0.2931, 2.008, 1.59, 2.008, -1.596, 0.9999, -0.2991, 1.952e-05, -1.596, 1.952e-05, 0.1228, 0.9999, 0.2478, 0.5, 0.2478, 0.9999, 0.6228, 0.9999, 0.7478, 0.5, 0.7478, 0.9999, -6.783, 0.9999, -5.487, 1.952e-05, -6.783, 1.952e-05, 6.777, 1.508, 5.481, 2.008, 6.777, 2.008, -6.783, 1.952e-05, -5.487, 0.9999, -6.783, 0.9999, 3.18, 0.4911, 2.506, 0.9906, 1.832, 0.4911, 1.832, 0.4911, 2.506, 0.9906, 1.832, 0.9906, 0.25, 0.9963, 0.375, 3.41e-05, 0.25, 3.41e-05, 0.375, 0.9963, 0.5, 3.41e-05, 0.375, 3.41e-05, 1.832, 0.4911, 3.18, -0.008349, 3.18, 0.4911, 0.4843, 0.4911, 1.832, -0.008349, 1.832, 0.4911, 1.832, 0.4911, 1.158, 0.9906, 0.4843, 0.4911, 0.4843, 0.4911, 1.158, 0.9906, 0.4843, 0.9906, -5.487, 1.952e-05, -4.19, 0.9999, -5.487, 0.9999, 5.481, 1.508, 4.184, 2.008, 5.481, 2.008, 5.481, 1.008, 4.184, 1.508, 5.481, 1.508, 6.777, 1.008, 5.481, 1.508, 6.777, 1.508, -5.487, 0.9999, -4.19, 1.952e-05, -5.487, 1.952e-05, 0.6228, 0.5, 0.7478, 1.952e-05, 0.7478, 0.5, 0.4978, 0.5, 0.6228, 1.952e-05, 0.6228, 0.5, 0.4978, 0.9999, 0.6228, 0.5, 0.6228, 0.9999, 0.1228, 0.5, 0.2478, 1.952e-05, 0.2478, 0.5, -0.002212, 0.5, 0.1228, 1.952e-05, 0.1228, 0.5, -0.002212, 0.9999, 0.1228, 0.5, 0.1228, 0.9999, -0.2991, 0.9999, 0.9978, 1.952e-05, -0.2991, 1.952e-05, 0.2931, 1.508, -1.004, 2.008, 0.2931, 2.008, 0.2931, 1.008, -1.004, 1.508, 0.2931, 1.508, 1.59, 1.008, 0.2931, 1.508, 1.59, 1.508, -0.2991, 1.952e-05, 0.9978, 0.9999, -0.2991, 0.9999, -3.559, 0.4911, -2.211, -0.00835, -2.211, 0.4911, -4.906, 0.4911, -3.559, -0.00835, -3.559, 0.4911, -3.559, 0.4911, -4.232, 0.9906, -4.906, 0.4911, -4.906, 0.4911, -4.232, 0.9906, -4.906, 0.9906, 0.875, 0.9963, 1.0, 3.41e-05, 0.875, 3.41e-05, 0.625, 0.9963, 0.75, 3.41e-05, 0.625, 3.41e-05, -0.8634, 0.4911, 0.4843, -0.008349, 0.4843, 0.4911, -2.211, 0.4911, -0.8634, -0.00835, -0.8634, 0.4911, -0.8634, 0.4911, -1.537, 0.9906, -2.211, 0.4911, -2.211, 0.4911, -1.537, 0.9906, -2.211, 0.9906, -2.893, 1.952e-05, -1.596, 0.9999, -2.893, 0.9999, 2.887, 1.508, 1.59, 2.008, 2.887, 2.008, 2.887, 1.008, 1.59, 1.508, 2.887, 1.508, 4.184, 1.008, 2.887, 1.508, 4.184, 1.508, -2.893, 0.9999, -1.596, 1.952e-05, -2.893, 1.952e-05, 0.3728, 0.5, 0.4978, 1.952e-05, 0.4978, 0.5, 0.2478, 0.5, 0.3728, 1.952e-05, 0.3728, 0.5, 0.2478, 0.9999, 0.3728, 0.5, 0.3728, 0.9999, 0.5, 1.0, -1.811e-05, -6.876e-05, 0.5, -6.876e-05, 0.8728, 0.5, 0.9978, 1.952e-05, 0.9978, 0.5, 0.7478, 0.5, 0.8728, 1.952e-05, 0.8728, 0.5, 0.7478, 0.9999, 0.8728, 0.5, 0.8728, 0.9999, 0.324, -6.878e-05, -0.001064, 1.0, 0.324, 1.0, -8.08, 0.9999, -6.783, 1.952e-05, -8.08, 1.952e-05, 8.074, 1.508, 6.777, 2.008, 8.074, 2.008, 8.074, 1.008, 6.777, 1.508, 8.074, 1.508, 9.371, 1.008, 8.074, 1.508, 9.371, 1.508, -8.08, 1.952e-05, -6.783, 0.9999, -8.08, 0.9999, 4.527, 0.4911, 5.875, -0.008349, 5.875, 0.4911, 3.18, 0.4911, 4.527, -0.008349, 4.527, 0.4911, 4.527, 0.4911, 3.853, 0.9906, 3.18, 0.4911, 3.18, 0.4911, 3.853, 0.9906, 3.18, 0.9906, 0.125, 0.9963, 0.25, 3.41e-05, 0.125, 3.41e-05])
me_plane_001.use_remesh_preserve_volume = False
me_plane_001.use_remesh_preserve_attributes = False
me_plane_001.use_mirror_vertex_groups = False
me_plane_001.update()

# ---- objects
ob_plane = bpy.data.objects.new('Plane', me_plane_001)

# ---- transforms, parenting, visibility, modifiers, constraints
ob_plane.location = (0.0, 0.0, 0.0)
ob_plane.rotation_euler = (0.0, -0.0, 1.571)
ob_plane.scale = (1.0, -0.4316, 1.0)
ob_plane.lineart.crease_threshold = 0.0

# ---- collection membership
col_collection_1.objects.link(ob_plane)

# ---- scene / render settings (as saved in the file)
scene.frame_start = 1; scene.frame_end = 250; scene.frame_set(1)
scene.render.engine = 'BLENDER_EEVEE_NEXT'
scene.render.resolution_percentage = 50
scene.render.dither_intensity = 0.0
scene.cycles.use_denoising = False
scene.cycles.samples = 128
scene.cycles.sampling_pattern = 'TABULATED_SOBOL'
scene.cycles.use_adaptive_sampling = False
scene.cycles.use_light_tree = False
scene.cycles.blur_glossy = 0.0
scene.cycles.sample_clamp_indirect = 0.0
scene.view_settings.view_transform = 'Standard'
bpy.context.view_layer.update()

# ---- added for rendering (the .blend has no active camera and no usable light): camera, sun
cam_auto = bpy.data.cameras.new('AutoCamera')
cam_auto.lens = 50.0
cam_auto.sensor_width = 36.0
cam_auto.clip_end = 1000.0
ob_auto_camera = bpy.data.objects.new('AutoCamera', cam_auto)
scene.collection.objects.link(ob_auto_camera)
ob_auto_camera.location = (2.50638, -2.48977, 1.79817)
ob_auto_camera.rotation_euler = (1.09748, -7.21219e-08, 0.694738)
scene.camera = ob_auto_camera
light_auto_sun = bpy.data.lights.new('AutoSun', 'SUN')
light_auto_sun.energy = 3.0
light_auto_sun.angle = 0.0523599
ob_auto_sun = bpy.data.objects.new('AutoSun', light_auto_sun)
scene.collection.objects.link(ob_auto_sun)
ob_auto_sun.rotation_euler = (0.872665, 0.174533, 0.523599)
bpy.context.view_layer.update()

